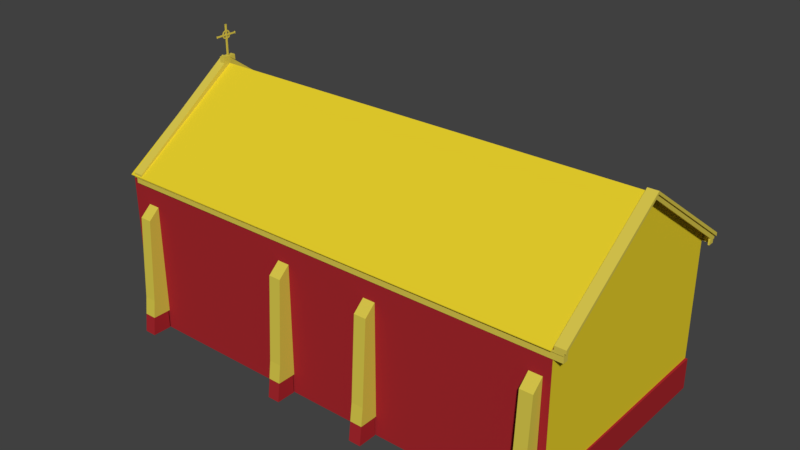 # Source: igreja_matriz_parte_dentro.blend  (saved by Blender 2.79.0; exported with 4.5.12 LTS)
import bpy
from mathutils import Matrix  # noqa: F401  (used for matrix-valued properties, if any)

bpy.ops.wm.read_factory_settings(use_empty=True)
scene = bpy.context.scene
scene.name = 'Scene'

# ---- collections
col_collection_2 = bpy.data.collections.new('Collection 2'); scene.collection.children.link(col_collection_2)
col_collection_4 = bpy.data.collections.new('Collection 4'); scene.collection.children.link(col_collection_4)

# ---- materials (node trees are filled in below, after node groups)
mat_material_005 = bpy.data.materials.new('Material.005')
mat_material_005.alpha_threshold = 0.0
mat_material_005.use_transparent_shadow = False
mat_material_005.diffuse_color = (0.8, 0.6265, 0.02556, 1.0)
mat_material_005.specular_color = (0.8, 0.6265, 0.02556)
mat_material_005.roughness = 0.5
mat_material_003 = bpy.data.materials.new('Material.003')
mat_material_003.alpha_threshold = 0.0
mat_material_003.use_transparent_shadow = False
mat_material_003.diffuse_color = (0.3864, 0.02122, 0.02732, 1.0)
mat_material_003.specular_color = (0.3864, 0.02122, 0.02732)
mat_material_003.roughness = 0.5
mat_material_006 = bpy.data.materials.new('Material.006')
mat_material_006.alpha_threshold = 0.0
mat_material_006.use_transparent_shadow = False
mat_material_006.specular_color = (0.8, 0.8, 0.8)
mat_material_006.roughness = 0.5
mat_material_012 = bpy.data.materials.new('Material.012')
mat_material_012.alpha_threshold = 0.0
mat_material_012.use_transparent_shadow = False
mat_material_012.diffuse_color = (0.8, 0.6265, 0.02556, 1.0)
mat_material_012.roughness = 0.5
mat_material_004 = bpy.data.materials.new('Material.004')
mat_material_004.alpha_threshold = 0.0
mat_material_004.use_transparent_shadow = False
mat_material_004.diffuse_color = (0.3864, 0.02122, 0.02732, 1.0)
mat_material_004.roughness = 0.5
mat_material_002 = bpy.data.materials.new('Material.002')
mat_material_002.alpha_threshold = 0.0
mat_material_002.use_transparent_shadow = False
mat_material_002.roughness = 0.5
mat_material_009 = bpy.data.materials.new('Material.009')
mat_material_009.alpha_threshold = 0.0
mat_material_009.use_transparent_shadow = False
mat_material_009.diffuse_color = (0.6982, 0.5718, 0.07258, 1.0)
mat_material_009.specular_color = (0.6982, 0.5718, 0.07258)
mat_material_009.roughness = 0.5
mat_material_008 = bpy.data.materials.new('Material.008')
mat_material_008.alpha_threshold = 0.0
mat_material_008.use_transparent_shadow = False
mat_material_008.diffuse_color = (0.6982, 0.572, 0.076, 1.0)
mat_material_008.specular_color = (0.6982, 0.572, 0.076)
mat_material_008.roughness = 0.5
mat_material_007 = bpy.data.materials.new('Material.007')
mat_material_007.alpha_threshold = 0.0
mat_material_007.use_transparent_shadow = False
mat_material_007.diffuse_color = (0.6867, 0.578, 0.072, 1.0)
mat_material_007.specular_color = (0.6867, 0.578, 0.072)
mat_material_007.roughness = 0.5
mat_material_010 = bpy.data.materials.new('Material.010')
mat_material_010.alpha_threshold = 0.0
mat_material_010.use_transparent_shadow = False
mat_material_010.diffuse_color = (0.3864, 0.02122, 0.02732, 1.0)
mat_material_010.specular_color = (0.3864, 0.02122, 0.02732)
mat_material_010.roughness = 0.5

# ---- material node trees

# ---- world
world_world = bpy.data.worlds.new('World'); scene.world = world_world
world_world.color = (0.05088, 0.05088, 0.05088)
world_world.use_sun_shadow = False
world_world.sun_shadow_jitter_overblur = 0.0
world_world.cycles.sampling_method = 'MANUAL'

# ---- meshes
me_cube_012 = bpy.data.meshes.new('Cube.012')
me_cube_012.from_pydata([(-2.962, -7.191, 6.843), (-3.06, 0.5462, 0.4998), (-2.962, 0.5462, 3.781), (20.15, -1.47, 10.82), (-2.962, 4.251, 6.876), (-2.962, 4.251, 6.731), (-2.965, 4.251, 0.4998), (-2.962, -1.47, 10.82), (-2.962, -3.332, 3.781), (-2.962, 1.515, 4.615), (-3.06, 0.5462, -1.062), (-2.962, -3.332, -1.062), (-3.06, 0.5462, -0.9166), (-2.962, -3.332, -0.9166), (-2.577, -3.332, -0.9166), (-2.675, 0.5462, -0.9166), (-3.066, 4.251, 0.4998), (20.15, 4.251, 0.4998), (20.15, -7.191, 0.4998), (-2.962, -7.191, 0.5127), (-2.962, -3.332, 0.5127), (-2.675, 0.5462, 0.4998), (20.27, 4.251, 0.4998), (20.27, 4.251, -1.062), (20.15, 4.251, -1.062), (-3.066, 4.251, -1.062), (-3.164, 0.5462, 0.4998), (-3.164, 0.5462, -1.062), (-3.046, -7.191, -1.062), (-3.046, -3.332, -1.062), (-3.046, -7.191, 0.5127), (-3.046, -3.332, 0.5127), (20.21, -7.191, -1.062), (20.21, -7.191, 0.4998), (20.15, -7.193, 6.843), (-2.962, -7.357, 6.794), (20.15, -7.358, 6.794), (-2.962, -7.357, 6.761), (20.15, -7.358, 6.761), (20.15, 4.251, 6.843), (-2.962, 4.437, 6.764), (20.15, 4.437, 6.764), (-2.962, 4.425, 6.731), (20.15, 4.425, 6.731), (-2.577, -3.332, 3.781), (-2.577, 0.5462, 3.781), (-2.037, -8.236, -1.023), (-2.037, -7.751, 4.972), (-2.037, -8.122, -0.09533), (-2.037, -7.191, 5.469), (-1.428, -8.236, -1.023), (-1.428, -7.751, 4.972), (-1.428, -8.122, -0.09533), (-1.428, -7.191, 5.469), (-2.037, -8.011, 0.7999), (-1.428, -8.011, 0.7999), (-2.037, -7.881, 2.886), (-1.428, -7.881, 2.886), (6.461, -8.236, -1.023), (6.461, -7.751, 4.972), (-1.428, -7.271, -1.023), (6.461, -7.191, 5.469), (7.07, -8.236, -1.023), (7.07, -7.751, 4.972), (-1.428, -7.191, -0.0949), (7.07, -7.191, 5.469), (6.461, -8.011, 0.7999), (7.07, -8.011, 0.7999), (6.461, -7.881, 2.886), (7.07, -7.881, 2.886), (11.26, -8.236, -1.023), (11.26, -7.751, 4.972), (7.07, -7.191, -0.0949), (11.26, -7.191, 5.469), (11.87, -8.236, -1.023), (11.87, -7.751, 4.972), (7.07, -7.271, -1.023), (11.87, -7.191, 5.469), (11.26, -8.011, 0.7999), (11.87, -8.011, 0.7999), (11.26, -7.881, 2.886), (11.87, -7.881, 2.886), (19.18, -8.236, -1.023), (19.18, -7.751, 4.972), (19.18, -7.191, 5.469), (19.79, -8.236, -1.023), (19.79, -7.751, 4.972), (7.07, -7.271, -0.0949), (19.79, -7.191, 5.469), (19.18, -8.011, 0.7999), (19.79, -8.011, 0.7999), (19.18, -7.881, 2.886), (19.79, -7.881, 2.886), (11.26, -7.271, -1.023), (11.26, -7.191, -0.0949), (11.26, -7.271, -0.0949), (11.87, -7.271, -1.023), (11.87, -7.191, -0.0949), (11.87, -7.271, -0.0949), (19.18, -7.271, -1.023), (19.18, -7.191, -0.0949), (19.18, -7.271, -0.0949), (19.79, -7.271, -1.023), (6.461, -7.271, -1.023), (6.461, -7.191, -0.0949), (6.461, -7.271, -0.0949), (-1.428, -7.271, -0.0949), (-2.037, -7.271, -1.023), (-2.037, -7.191, -0.0949), (-2.037, -7.271, -0.0949), (7.07, -8.122, -0.0951), (6.461, -8.122, -0.09519), (11.87, -8.122, -0.09522), (11.26, -8.122, -0.09522), (19.79, -8.122, -0.09505), (19.18, -8.122, -0.09505), (-2.965, 4.251, -1.062), (-2.962, -5.799, 5.96), (-2.962, 2.706, 5.96), (-2.963, 2.706, 4.615), (-2.962, 1.506, 5.96), (-2.962, 1.949, 6.438), (-2.962, 1.729, 6.344), (-2.962, 1.563, 6.17), (-2.962, -2.369, 4.615), (-2.962, -0.6998, 4.615), (-2.962, -0.6902, 7.206), (-2.962, -0.7918, 7.473), (-2.962, -1.008, 7.699), (-2.962, -1.366, 7.857), (-2.962, -1.709, 7.857), (-2.962, -2.04, 7.699), (-2.962, -2.252, 7.473), (-2.962, -2.369, 7.206), (-2.962, -4.579, 4.615), (-2.962, -5.712, 6.17), (-2.962, -5.563, 6.344), (-2.962, -5.327, 6.438), (-2.962, -5.022, 6.438), (-2.962, -4.79, 6.344), (-2.962, -4.633, 6.17), (-2.962, -4.566, 5.96), (-2.962, -5.799, 4.615), (-2.962, 2.223, 6.438), (-2.962, 2.496, 6.344), (-2.962, 2.649, 6.17), (-2.883, 1.515, 4.615), (-2.883, -5.799, 5.96), (-2.883, 2.706, 5.96), (-2.884, 2.706, 4.615), (-2.883, 1.506, 5.96), (-2.883, 1.949, 6.438), (-2.883, 1.729, 6.344), (-2.883, 1.563, 6.17), (-2.883, -2.369, 4.615), (-2.883, -0.6998, 4.615), (-2.883, -0.6902, 7.206), (-2.883, -0.7918, 7.473), (-2.883, -1.008, 7.699), (-2.883, -1.366, 7.857), (-2.883, -1.709, 7.857), (-2.883, -2.04, 7.699), (-2.883, -2.252, 7.473), (-2.883, -2.369, 7.206), (-2.883, -4.579, 4.615), (-2.883, -5.712, 6.17), (-2.883, -5.563, 6.344), (-2.883, -5.327, 6.438), (-2.883, -5.022, 6.438), (-2.883, -4.79, 6.344), (-2.883, -4.633, 6.17), (-2.883, -4.566, 5.96), (-2.883, -5.799, 4.615), (-2.883, 2.223, 6.438), (-2.883, 2.496, 6.344), (-2.883, 2.649, 6.17), (-2.883, 1.562, 4.615), (-2.883, 2.658, 5.936), (-2.884, 2.658, 4.615), (-2.883, 1.554, 5.936), (-2.883, 1.962, 6.376), (-2.883, 1.759, 6.29), (-2.883, 1.606, 6.13), (-2.883, 2.213, 6.376), (-2.883, 2.464, 6.29), (-2.883, 2.606, 6.13), (-2.883, -2.299, 4.615), (-2.883, -0.7689, 4.615), (-2.883, -0.7601, 7.179), (-2.883, -0.8532, 7.423), (-2.883, -1.051, 7.63), (-2.883, -1.38, 7.775), (-2.883, -1.694, 7.775), (-2.883, -1.998, 7.63), (-2.883, -2.192, 7.423), (-2.883, -2.299, 7.179), (-2.883, -5.738, 5.947), (-2.883, -4.638, 4.615), (-2.883, -5.66, 6.137), (-2.883, -5.525, 6.294), (-2.883, -5.312, 6.378), (-2.883, -5.038, 6.378), (-2.883, -4.828, 6.294), (-2.883, -4.687, 6.137), (-2.883, -4.627, 5.947), (-2.883, -5.738, 4.615), (-2.577, -3.332, 0.5127), (-2.498, 1.562, 4.615), (-2.498, 2.658, 5.936), (-2.499, 2.658, 4.615), (-2.498, 1.554, 5.936), (-2.498, 1.962, 6.376), (-2.498, 1.759, 6.29), (-2.498, 1.606, 6.13), (-2.498, 2.213, 6.376), (-2.498, 2.464, 6.29), (-2.498, 2.606, 6.13), (-2.498, -2.299, 4.615), (-2.498, -0.7689, 4.615), (-2.498, -0.7601, 7.179), (-2.498, -0.8532, 7.423), (-2.498, -1.051, 7.63), (-2.498, -1.38, 7.775), (-2.498, -1.694, 7.775), (-2.498, -1.998, 7.63), (-2.498, -2.192, 7.423), (-2.498, -2.299, 7.179), (-2.498, -5.738, 5.947), (-2.498, -4.638, 4.615), (-2.498, -5.66, 6.137), (-2.498, -5.525, 6.294), (-2.498, -5.312, 6.378), (-2.498, -5.038, 6.378), (-2.498, -4.828, 6.294), (-2.498, -4.687, 6.137), (-2.498, -4.627, 5.947), (-2.498, -5.738, 4.615), (20.71, -7.261, 6.809), (20.62, -6.957, 6.809), (20.7, -1.47, 10.82), (20.53, -6.957, 6.828), (20.71, -7.261, 6.981), (20.7, -1.47, 10.96), (20.53, -1.47, 10.59), (20.62, -1.47, 10.59), (20.71, 4.396, 6.747), (20.2, -1.47, 10.96), (20.71, 4.396, 6.918), (20.2, -7.261, 6.981), (20.2, -1.47, 10.82), (20.2, 4.396, 6.918), (20.2, -7.261, 6.809), (20.2, 4.396, 6.747), (20.53, 4.029, 6.747), (20.62, 4.029, 6.747), (20.62, 4.396, 6.747), (20.62, -7.261, 6.809), (20.62, -1.47, 10.82), (-2.588, 4.352, 6.415), (-2.588, 4.396, 6.691), (-2.588, 4.396, 6.73), (-2.588, 4.352, 6.691), (-2.588, 4.304, 6.415), (20.6, 4.352, 6.415), (20.62, 4.396, 6.61), (20.6, 4.352, 6.61), (20.53, 4.251, 6.415), (20.6, 4.029, 6.415), (20.62, 4.029, 6.61), (20.6, 4.029, 6.61), (20.53, 4.029, 6.415), (-2.764, 4.396, 6.691), (-2.66, 4.352, 6.415), (-2.764, -1.47, 10.92), (-2.764, 4.396, 6.902), (-2.764, -1.47, 11.13), (-2.588, -1.47, 10.59), (-2.643, -1.47, 10.59), (-2.764, -7.318, 6.691), (-2.261, -1.47, 11.13), (-2.764, -7.318, 6.926), (-2.265, 4.396, 6.902), (-2.261, -1.47, 10.82), (-2.265, -7.318, 6.926), (-2.265, 4.396, 6.792), (-2.265, -7.318, 6.821), (-2.261, -1.47, 11.13), (-2.261, -1.107, 10.9), (-2.261, -1.815, 10.89), (-2.531, -1.47, 11.13), (-2.531, -1.107, 10.9), (-2.531, -1.815, 10.89), (-2.261, -1.82, 11.18), (-2.261, -1.475, 11.18), (-2.261, -1.112, 11.18), (-2.531, -1.112, 11.18), (-2.531, -1.82, 11.18), (-2.531, -1.475, 11.18), (-2.588, -7.278, 6.415), (-2.66, -7.278, 6.415), (-2.588, -7.318, 6.691), (-2.588, -7.318, 6.778), (-2.66, -7.278, 6.691), (-2.66, 4.352, 6.691), (-2.643, -1.47, 10.92), (-2.588, -7.277, 6.691), (-2.588, -7.233, 6.415), (20.6, -7.217, 6.363), (20.62, -7.261, 6.691), (20.6, -7.217, 6.691), (-2.588, -7.318, 6.821), (20.53, -7.177, 6.363), (20.6, -6.957, 6.363), (20.62, -6.957, 6.691), (20.6, -6.957, 6.691), (20.53, -6.957, 6.363), (-2.398, -1.513, 11.18), (-2.398, -1.513, 12.69), (-2.398, -1.426, 11.18), (-2.398, -1.426, 12.69), (-2.346, -1.513, 11.18), (-2.346, -1.513, 12.69), (-2.346, -1.426, 11.18), (-2.346, -1.426, 12.69), (-2.398, -1.513, 12.23), (-2.346, -1.513, 12.23), (-2.346, -1.513, 12.16), (-2.398, -1.513, 12.16), (-2.398, -1.426, 12.23), (-2.346, -1.426, 12.23), (-2.398, -1.426, 12.16), (-2.346, -1.426, 12.16), (-2.398, -2.027, 12.16), (-2.398, -2.027, 12.23), (-2.346, -2.027, 12.23), (-2.346, -2.027, 12.16), (-2.398, -0.943, 12.23), (-2.346, -0.943, 12.23), (-2.398, -0.943, 12.16), (-2.346, -0.943, 12.16), (-2.411, -2.04, 12.14), (-2.411, -2.04, 12.25), (-2.333, -2.04, 12.25), (-2.333, -2.04, 12.14), (-2.408, -0.9279, 12.25), (-2.335, -0.9279, 12.25), (-2.408, -0.9279, 12.14), (-2.335, -0.9279, 12.14), (-2.408, -1.53, 12.71), (-2.408, -1.409, 12.71), (-2.335, -1.409, 12.71), (-2.335, -1.53, 12.71), (-2.377, -1.719, 12.21), (-2.377, -1.66, 12.36), (-2.377, -1.656, 12.21), (-2.377, -1.605, 12.33), (-2.35, -1.719, 12.21), (-2.35, -1.66, 12.36), (-2.35, -1.656, 12.21), (-2.35, -1.605, 12.33), (-2.377, -1.513, 12.44), (-2.377, -1.513, 12.37), (-2.35, -1.513, 12.37), (-2.35, -1.513, 12.44), (-2.377, -1.662, 12.06), (-2.377, -1.609, 12.09), (-2.35, -1.662, 12.06), (-2.35, -1.609, 12.09), (-2.377, -1.513, 11.99), (-2.377, -1.513, 12.06), (-2.35, -1.513, 11.99), (-2.35, -1.513, 12.06), (-2.359, -1.241, 12.21), (-2.359, -1.286, 12.36), (-2.359, -1.304, 12.21), (-2.359, -1.34, 12.32), (-2.385, -1.241, 12.21), (-2.385, -1.286, 12.36), (-2.385, -1.304, 12.21), (-2.385, -1.34, 12.32), (-2.359, -1.426, 12.44), (-2.359, -1.426, 12.37), (-2.385, -1.426, 12.37), (-2.385, -1.426, 12.44), (-2.359, -1.275, 12.06), (-2.359, -1.328, 12.1), (-2.385, -1.275, 12.06), (-2.385, -1.328, 12.1), (-2.359, -1.426, 11.99), (-2.359, -1.426, 12.06), (-2.385, -1.426, 11.99), (-2.385, -1.426, 12.06), (-2.588, 4.396, 6.792)], [], [(39, 5, 42, 43), (35, 36, 3, 7), (192, 191, 222, 223), (11, 13, 12, 10), (191, 190, 221, 222), (20, 13, 11, 29, 31), (24, 116, 6, 17), (134, 124, 8), (24, 17, 22, 23), (20, 134, 8), (19, 18, 34, 0), (28, 30, 31, 29), (19, 20, 31, 30), (0, 138, 137), (38, 36, 35, 37), (0, 34, 38, 37), (34, 3, 36, 38), (43, 42, 40, 41), (3, 39, 43, 41), (5, 4, 40, 42), (28, 32, 33, 18, 19, 30), (5, 39, 17, 6), (26, 27, 10, 12, 1), (2, 1, 21, 45), (190, 189, 220, 221), (39, 3, 34), (46, 48, 109, 107), (111, 110, 67, 66), (110, 87, 72, 65, 63, 69, 67), (57, 51, 47, 56), (53, 49, 47, 51), (50, 52, 48, 46), (55, 57, 56, 54), (58, 111, 105, 103), (60, 106, 52, 50), (69, 63, 59, 68), (96, 98, 112, 74), (65, 61, 59, 63), (62, 110, 111, 58), (67, 69, 68, 66), (70, 113, 95, 93), (112, 98, 97, 77, 75, 81, 79), (81, 75, 71, 80), (76, 87, 110, 62), (77, 73, 71, 75), (74, 112, 113, 70), (79, 81, 80, 78), (82, 115, 101, 99), (109, 48, 54, 56, 47, 49, 108), (92, 86, 83, 91), (88, 84, 83, 86), (85, 114, 115, 82), (90, 92, 91, 89), (88, 86, 92, 90, 114, 85, 102), (105, 111, 66, 68, 59, 61, 104), (52, 106, 64, 53, 51, 57, 55), (48, 52, 55, 54), (95, 113, 78, 80, 71, 73, 94), (113, 112, 79, 78), (115, 114, 90, 89), (101, 115, 89, 91, 83, 84, 100), (1, 6, 16, 26), (27, 26, 16, 25), (116, 25, 16, 6), (6, 119, 118, 5), (45, 207, 218), (23, 22, 33, 32), (124, 125, 2, 8), (2, 125, 9), (141, 133, 124, 134), (120, 123, 153, 150), (124, 154, 186), (9, 146, 176), (126, 125, 155, 156), (127, 126, 156, 157), (135, 136, 166, 165), (128, 127, 157, 158), (136, 137, 167, 166), (129, 128, 158, 159), (137, 138, 168, 167), (144, 145, 175, 174), (130, 129, 159, 160), (138, 139, 169, 168), (131, 130, 160, 161), (118, 119, 149, 148), (139, 140, 170, 169), (132, 131, 161, 162), (140, 141, 171, 170), (133, 132, 162, 163), (9, 120, 150, 146), (142, 172, 205), (124, 133, 163, 154), (121, 143, 173, 151), (142, 117, 147, 172), (145, 118, 148, 175), (122, 121, 151, 152), (117, 135, 165, 147), (123, 122, 152, 153), (141, 134, 164, 171), (143, 144, 174, 173), (175, 148, 177, 185), (173, 174, 184, 183), (152, 151, 180, 181), (148, 149, 178, 177), (153, 152, 181, 182), (146, 150, 179, 176), (174, 175, 185, 184), (150, 153, 182, 179), (151, 173, 183, 180), (155, 125, 187), (162, 161, 193, 194), (159, 158, 190, 191), (156, 155, 187, 188), (163, 162, 194, 195), (160, 159, 191, 192), (157, 156, 188, 189), (154, 163, 195, 186), (161, 160, 192, 193), (158, 157, 189, 190), (169, 170, 203, 202), (166, 167, 200, 199), (171, 164, 197, 204), (147, 165, 198, 196), (170, 171, 204, 203), (167, 168, 201, 200), (168, 169, 202, 201), (165, 166, 199, 198), (172, 147, 196, 205), (149, 119, 178), (125, 124, 186, 187), (119, 9, 176, 178), (134, 142, 205, 197), (164, 134, 197), (193, 192, 223, 224), (196, 198, 229, 227), (184, 185, 216, 215), (194, 193, 224, 225), (198, 199, 230, 229), (13, 20, 206, 14), (183, 184, 215, 214), (195, 194, 225, 226), (1, 12, 15, 21), (199, 200, 231, 230), (12, 13, 14, 15), (177, 178, 209, 208), (186, 195, 226, 217), (20, 8, 44, 206), (200, 201, 232, 231), (8, 2, 45, 44), (176, 179, 210, 207), (201, 202, 233, 232), (180, 183, 214, 211), (202, 203, 234, 233), (181, 180, 211, 212), (203, 204, 235, 234), (182, 181, 212, 213), (187, 186, 217, 218), (197, 205, 236, 228), (179, 182, 213, 210), (188, 187, 218, 219), (205, 196, 227, 236), (185, 177, 208, 216), (189, 188, 219, 220), (204, 197, 228, 235), (178, 176, 207, 209), (18, 33, 22, 17), (44, 217, 228), (45, 218, 217, 44), (140, 132, 133, 141), (139, 131, 132, 140), (131, 7, 130), (126, 120, 9, 125), (130, 7, 129), (127, 123, 120, 126), (128, 122, 123, 127), (5, 118, 145), (128, 121, 122), (121, 4, 143), (4, 5, 144, 143), (144, 5, 145), (9, 119, 6, 1), (2, 9, 1), (19, 142, 134, 20), (0, 117, 142, 19), (35, 7, 0, 37), (4, 121, 128), (7, 4, 128, 129), (131, 139, 138), (0, 137, 136), (0, 136, 135), (117, 0, 135), (131, 138, 0), (7, 131, 0), (17, 39, 34, 18), (4, 7, 3, 41, 40), (237, 239, 242, 241), (237, 256, 257, 239), (240, 243, 244, 238), (245, 247, 242, 239), (248, 246, 249, 251), (246, 250, 252, 249), (237, 241, 248, 251, 256), (246, 242, 247, 250), (242, 246, 248, 241), (254, 255, 257, 244), (257, 256, 238, 244), (253, 254, 244, 243), (259, 264, 265, 261), (258, 263, 266, 262), (261, 265, 263, 258), (264, 268, 269, 265), (255, 254, 268, 264), (263, 267, 270, 266), (265, 269, 267, 263), (269, 253, 270, 267), (271, 273, 275, 274), (271, 303, 304, 273), (258, 262, 272), (278, 280, 275, 273), (281, 279, 282, 284), (303, 261, 258, 272), (279, 283, 285, 282), (275, 279, 281, 274), (291, 288, 292, 296), (289, 291, 296, 297), (295, 297, 293, 294), (297, 296, 292, 293), (290, 289, 297, 295), (288, 286, 293, 292), (286, 287, 294, 293), (287, 290, 295, 294), (299, 302, 304, 277), (280, 278, 301, 310), (278, 300, 301), (304, 302, 278, 273), (280, 310, 285, 283), (304, 303, 272, 277), (302, 299, 298, 305), (300, 278, 302, 305), (306, 298, 299), (251, 308, 256), (300, 305, 309, 308), (298, 306, 311, 307), (305, 298, 307, 309), (308, 309, 314, 313), (256, 308, 313, 238), (307, 311, 315, 312), (309, 307, 312, 314), (314, 312, 315, 240), (316, 327, 324, 317, 319, 328, 330, 318), (328, 319, 323, 329), (322, 331, 329, 323, 321, 325, 326, 320), (325, 321, 317, 324), (321, 323, 350, 351), (327, 326, 335, 332), (320, 326, 327, 316), (329, 331, 339, 337), (318, 330, 331, 322), (335, 334, 342, 343), (326, 325, 334, 335), (325, 324, 333, 334), (324, 327, 332, 333), (339, 338, 346, 347), (328, 329, 337, 336), (331, 330, 338, 339), (330, 328, 336, 338), (343, 342, 341, 340), (333, 332, 340, 341), (332, 335, 343, 340), (334, 333, 341, 342), (346, 344, 345, 347), (338, 336, 344, 346), (337, 339, 347, 345), (336, 337, 345, 344), (350, 349, 348, 351), (319, 317, 348, 349), (317, 321, 351, 348), (323, 319, 349, 350), (352, 353, 355, 354), (354, 355, 359, 358), (358, 359, 357, 356), (356, 357, 353, 352), (356, 352, 364, 366), (357, 359, 362, 363), (362, 361, 360, 363), (355, 353, 360, 361), (353, 357, 363, 360), (359, 355, 361, 362), (365, 367, 371, 369), (354, 358, 367, 365), (352, 354, 365, 364), (358, 356, 366, 367), (369, 371, 370, 368), (367, 366, 370, 371), (364, 365, 369, 368), (366, 364, 368, 370), (372, 373, 375, 374), (374, 375, 379, 378), (378, 379, 377, 376), (376, 377, 373, 372), (376, 372, 384, 386), (377, 379, 382, 383), (382, 381, 380, 383), (375, 373, 380, 381), (373, 377, 383, 380), (379, 375, 381, 382), (385, 387, 391, 389), (374, 378, 387, 385), (372, 374, 385, 384), (378, 376, 386, 387), (389, 391, 390, 388), (387, 386, 390, 391), (384, 385, 389, 388), (386, 384, 388, 390), (275, 280, 283, 279), (276, 306, 299, 277), (257, 255, 245, 239), (247, 245, 255), (259, 260, 252, 264), (255, 252, 250, 247), (264, 252, 255), (301, 300, 308, 251), (313, 314, 240, 238), (268, 254, 253, 269), (271, 259, 261, 303), (272, 262, 276, 277), (392, 260, 271, 274), (274, 281, 284, 392), (271, 260, 259)])
me_cube_012.polygons.foreach_set('material_index', [0, 0, 0, 2, 0, 1, 1, 0, 1, 0, 1, 1, 1, 0, 0, 0, 0, 0, 0, 0, 1, 0, 1, 0, 0, 0, 9, 8, 8, 8, 8, 9, 8, 9, 9, 8, 9, 8, 9, 8, 9, 8, 8, 9, 8, 9, 8, 9, 8, 8, 8, 9, 8, 8, 8, 8, 8, 8, 8, 8, 8, 1, 1, 1, 0, 0, 1, 0, 0, 0, 0, 0, 0, 0, 0, 0, 0, 0, 0, 0, 0, 0, 0, 0, 0, 0, 0, 0, 0, 0, 0, 0, 0, 0, 0, 0, 0, 0, 0, 0, 0, 0, 0, 0, 0, 0, 0, 0, 0, 0, 0, 0, 0, 0, 0, 0, 0, 0, 0, 0, 0, 0, 0, 0, 0, 0, 0, 0, 0, 0, 0, 0, 0, 0, 0, 0, 0, 0, 1, 0, 0, 1, 0, 2, 0, 0, 0, 0, 0, 0, 0, 0, 0, 0, 0, 0, 0, 0, 0, 0, 0, 0, 0, 0, 0, 1, 0, 0, 0, 0, 0, 0, 0, 0, 0, 0, 0, 0, 0, 0, 0, 0, 0, 0, 0, 0, 0, 0, 0, 0, 0, 0, 0, 0, 0, 7, 7, 7, 7, 7, 7, 7, 7, 7, 7, 7, 7, 7, 7, 7, 7, 7, 7, 7, 7, 7, 7, 7, 7, 7, 7, 7, 7, 7, 7, 7, 7, 7, 7, 7, 7, 7, 7, 7, 7, 7, 7, 7, 7, 7, 7, 7, 7, 7, 7, 7, 7, 7, 7, 7, 7, 7, 7, 7, 7, 7, 7, 7, 7, 7, 7, 7, 7, 7, 7, 7, 7, 7, 7, 7, 7, 7, 7, 7, 7, 7, 7, 7, 7, 7, 7, 7, 7, 7, 7, 7, 7, 7, 7, 7, 7, 7, 7, 7, 7, 7, 7, 7, 7, 7, 7, 7, 7, 7, 7, 7, 7, 7, 7, 7, 7, 7, 7, 7, 7, 7, 7, 7, 7, 7, 7, 7, 7, 7, 7, 7, 7, 7, 7])
_uv = me_cube_012.uv_layers.new(name='UVMap')
_uv.uv.foreach_set('vector', [0.3851, 0.3933, 0.3851, 0.7092, 0.3822, 0.7092, 0.3822, 0.3933, 0.1947, 0.001819, 0.1947, 0.3839, 0.09996, 0.3854, 0.1026, 0.003362, 0.5331, 0.5198, 0.5298, 0.5184, 0.5298, 0.5184, 0.5331, 0.5198, 0.317, 0.6916, 0.3146, 0.6916, 0.3146, 0.649, 0.317, 0.649, 0.5298, 0.5184, 0.5273, 0.5168, 0.5273, 0.5168, 0.5298, 0.5184, 0.6714, 0.9609, 0.6714, 0.9749, 0.6714, 0.9762, 0.67, 0.9762, 0.67, 0.9609, 0.8982, 0.5092, 0.0, 0.0, 0.8771, 0.5459, 0.69, 0.001819, 0.5916, 0.4681, 0.5422, 0.4832, 0.5741, 0.4574, 0.8982, 0.5092, 0.8831, 0.5084, 0.8831, 0.5065, 0.8983, 0.5065, 0.5741, 0.4574, 0.5916, 0.4574, 0.5741, 0.4574, 0.695, 0.5014, 0.3769, 0.396, 0.1947, 0.7712, 0.1947, 0.3891, 0.5171, 0.9697, 0.502, 0.9697, 0.502, 0.9143, 0.5171, 0.9143, 0.695, 0.5014, 0.7485, 0.5014, 0.7485, 0.5028, 0.6937, 0.5028, 0.636, 0.4955, 0.6006, 0.4959, 0.6057, 0.4954, 0.9639, 0.6711, 0.9634, 0.6711, 0.9634, 0.2889, 0.9639, 0.2889, 0.1947, 0.3891, 0.1947, 0.7712, 0.192, 0.7712, 0.192, 0.3891, 0.2634, 0.396, 0.2629, 0.3953, 0.2642, 0.3933, 0.2647, 0.3933, 0.6714, 0.6413, 0.6714, 0.9572, 0.6708, 0.9572, 0.6708, 0.6413, 0.2629, 0.5852, 0.2652, 0.5852, 0.2652, 0.5881, 0.2647, 0.5883, 0.8369, 0.6987, 0.8345, 0.6987, 0.8364, 0.6957, 0.8369, 0.6959, 0.6901, 0.3214, 0.6901, 0.8226, 0.675, 0.8226, 0.675, 0.8213, 0.675, 0.3234, 0.675, 0.3214, 0.5784, 0.3178, 0.5784, 0.001819, 0.69, 0.001819, 0.6803, 0.3178, 0.05255, 0.953, 0.05255, 0.9681, 0.05085, 0.9681, 0.05085, 0.967, 0.05085, 0.953, 0.5295, 0.4574, 0.4105, 0.4595, 0.4105, 0.4595, 0.5295, 0.4574, 0.5273, 0.5168, 0.5248, 0.5144, 0.5248, 0.5144, 0.5273, 0.5168, 0.2652, 0.5852, 0.2629, 0.3953, 0.2634, 0.396, 0.9538, 0.2889, 0.9531, 0.3043, 0.9392, 0.3055, 0.938, 0.2902, 0.1789, 0.8692, 0.1889, 0.8692, 0.1889, 0.884, 0.1789, 0.884, 0.5659, 0.9235, 0.5521, 0.9224, 0.5508, 0.9223, 0.5581, 0.8306, 0.5666, 0.8396, 0.5659, 0.8741, 0.5653, 0.9087, 0.9479, 0.4656, 0.9479, 0.5001, 0.9379, 0.5001, 0.9379, 0.4656, 0.0356, 0.9741, 0.0356, 0.9842, 0.02663, 0.9844, 0.02663, 0.9743, 0.9479, 0.4009, 0.9479, 0.4162, 0.9379, 0.4162, 0.9379, 0.4009, 0.9479, 0.431, 0.9479, 0.4656, 0.9379, 0.4656, 0.9379, 0.431, 0.9455, 0.8273, 0.9448, 0.8427, 0.931, 0.8438, 0.9297, 0.8285, 0.462, 0.9377, 0.4632, 0.9224, 0.4771, 0.9235, 0.4777, 0.939, 0.1889, 0.9185, 0.1889, 0.953, 0.1789, 0.953, 0.1789, 0.9185, 0.9252, 0.284, 0.9264, 0.2687, 0.9403, 0.2698, 0.9409, 0.2853, 0.02303, 0.9741, 0.02303, 0.9842, 0.01406, 0.9844, 0.01406, 0.9743, 0.1889, 0.8538, 0.1889, 0.8692, 0.1789, 0.8692, 0.1789, 0.8538, 0.1889, 0.884, 0.1889, 0.9185, 0.1789, 0.9185, 0.1789, 0.884, 0.9565, 0.001819, 0.9558, 0.01725, 0.9419, 0.01839, 0.9407, 0.003106, 0.9403, 0.2698, 0.9264, 0.2687, 0.9251, 0.2686, 0.9325, 0.1769, 0.9409, 0.1858, 0.9403, 0.2204, 0.9397, 0.2549, 0.9672, 0.7675, 0.9672, 0.802, 0.9572, 0.802, 0.9572, 0.7675, 0.5508, 0.9377, 0.5521, 0.9224, 0.5659, 0.9235, 0.5666, 0.939, 0.03919, 0.9844, 0.03919, 0.9743, 0.04816, 0.9741, 0.04816, 0.9842, 0.9672, 0.7028, 0.9672, 0.7182, 0.9572, 0.7182, 0.9572, 0.7028, 0.9672, 0.733, 0.9672, 0.7675, 0.9572, 0.7675, 0.9572, 0.733, 0.9536, 0.7028, 0.953, 0.7183, 0.9391, 0.7194, 0.9379, 0.7041, 0.9392, 0.3055, 0.9531, 0.3043, 0.9525, 0.3192, 0.9531, 0.3538, 0.9538, 0.3883, 0.9453, 0.3972, 0.9379, 0.3056, 0.9164, 0.4547, 0.9164, 0.4892, 0.9064, 0.4892, 0.9064, 0.4547, 0.6839, 0.9739, 0.6839, 0.984, 0.675, 0.9842, 0.675, 0.9741, 0.9164, 0.39, 0.9164, 0.4053, 0.9064, 0.4053, 0.9064, 0.39, 0.9164, 0.4201, 0.9164, 0.4547, 0.9064, 0.4547, 0.9064, 0.4201, 0.9603, 0.2844, 0.9513, 0.2761, 0.9496, 0.2416, 0.9479, 0.2071, 0.9462, 0.1922, 0.9445, 0.1769, 0.9603, 0.1771, 0.931, 0.8438, 0.9448, 0.8427, 0.9442, 0.8576, 0.9448, 0.8921, 0.9455, 0.9266, 0.937, 0.9356, 0.9297, 0.8439, 0.4771, 0.9235, 0.4632, 0.9224, 0.4619, 0.9223, 0.4693, 0.8306, 0.4777, 0.8395, 0.4771, 0.8741, 0.4765, 0.9086, 0.9379, 0.4162, 0.9479, 0.4162, 0.9479, 0.431, 0.9379, 0.431, 0.9419, 0.01839, 0.9558, 0.01725, 0.9552, 0.03214, 0.9558, 0.06667, 0.9565, 0.1012, 0.948, 0.1101, 0.9406, 0.0185, 0.9572, 0.7182, 0.9672, 0.7182, 0.9672, 0.733, 0.9572, 0.733, 0.9064, 0.4053, 0.9164, 0.4053, 0.9164, 0.4201, 0.9064, 0.4201, 0.9391, 0.7194, 0.953, 0.7183, 0.9523, 0.7332, 0.953, 0.7677, 0.9536, 0.8022, 0.9451, 0.8112, 0.9378, 0.7195, 0.846, 0.6675, 0.8771, 0.5459, 0.8795, 0.5458, 0.8473, 0.6687, 0.6899, 0.9703, 0.675, 0.9703, 0.8136, 0.8992, 0.8286, 0.8992, 0.0, 0.0, 0.8286, 0.8992, 0.8795, 0.5458, 0.8771, 0.5459, 0.4105, 0.3906, 0.4778, 0.466, 0.4874, 0.4781, 0.4524, 0.4953, 0.0, 0.0, 0.0, 0.0, 0.0, 0.0, 0.872, 0.6899, 0.8568, 0.6899, 0.7521, 0.5021, 0.7521, 0.4867, 0.5422, 0.4832, 0.527, 0.4758, 0.5295, 0.4574, 0.5509, 0.4757, 0.5295, 0.4574, 0.527, 0.4758, 0.5095, 0.4672, 0.5913, 0.4894, 0.5433, 0.5158, 0.5422, 0.4832, 0.5916, 0.4681, 0.5012, 0.4885, 0.4989, 0.4927, 0.4989, 0.4927, 0.5012, 0.4885, 0.5422, 0.4832, 0.5422, 0.4832, 0.5416, 0.4829, 0.5092, 0.4674, 0.5092, 0.4674, 0.5081, 0.4673, 0.5238, 0.5106, 0.5299, 0.4761, 0.5299, 0.4761, 0.5238, 0.5106, 0.5248, 0.5144, 0.5238, 0.5106, 0.5238, 0.5106, 0.5248, 0.5144, 0.6136, 0.4863, 0.612, 0.4903, 0.612, 0.4903, 0.6136, 0.4863, 0.5273, 0.5168, 0.5248, 0.5144, 0.5248, 0.5144, 0.5273, 0.5168, 0.612, 0.4903, 0.6057, 0.4954, 0.6057, 0.4954, 0.612, 0.4903, 0.5298, 0.5184, 0.5273, 0.5168, 0.5273, 0.5168, 0.5298, 0.5184, 0.6057, 0.4954, 0.6006, 0.4959, 0.6006, 0.4959, 0.6057, 0.4954, 0.4924, 0.4952, 0.4906, 0.4931, 0.4906, 0.4931, 0.4924, 0.4952, 0.5331, 0.5198, 0.5298, 0.5184, 0.5298, 0.5184, 0.5331, 0.5198, 0.6006, 0.4959, 0.5958, 0.4956, 0.5958, 0.4956, 0.6006, 0.4959, 0.5381, 0.5215, 0.5331, 0.5198, 0.5331, 0.5198, 0.5381, 0.5215, 0.4874, 0.4781, 0.4778, 0.466, 0.4778, 0.466, 0.4874, 0.4781, 0.5958, 0.4956, 0.5934, 0.4928, 0.5934, 0.4928, 0.5958, 0.4956, 0.5412, 0.5202, 0.5381, 0.5215, 0.5381, 0.5215, 0.5412, 0.5202, 0.5934, 0.4928, 0.5913, 0.4894, 0.5913, 0.4894, 0.5934, 0.4928, 0.5433, 0.5158, 0.5412, 0.5202, 0.5412, 0.5202, 0.5433, 0.5158, 0.5095, 0.4672, 0.5012, 0.4885, 0.5012, 0.4885, 0.5095, 0.4672, 0.6137, 0.4574, 0.6137, 0.4574, 0.6127, 0.4574, 0.5422, 0.4832, 0.5433, 0.5158, 0.5433, 0.5158, 0.5422, 0.4832, 0.4969, 0.4953, 0.4954, 0.4956, 0.4954, 0.4956, 0.4969, 0.4953, 0.6137, 0.4574, 0.6137, 0.4574, 0.6137, 0.4574, 0.6137, 0.4574, 0.4906, 0.4931, 0.4847, 0.4862, 0.4847, 0.4862, 0.4906, 0.4931, 0.498, 0.4946, 0.4969, 0.4953, 0.4969, 0.4953, 0.498, 0.4946, 0.6137, 0.4817, 0.6136, 0.4863, 0.6136, 0.4863, 0.6137, 0.4817, 0.4989, 0.4927, 0.498, 0.4946, 0.498, 0.4946, 0.4989, 0.4927, 0.5913, 0.4894, 0.5916, 0.4681, 0.5916, 0.4681, 0.5913, 0.4894, 0.4954, 0.4956, 0.4924, 0.4952, 0.4924, 0.4952, 0.4954, 0.4956, 0.4906, 0.4931, 0.4847, 0.4862, 0.4847, 0.4862, 0.4906, 0.4931, 0.4954, 0.4956, 0.4924, 0.4952, 0.4924, 0.4952, 0.4954, 0.4956, 0.498, 0.4946, 0.4969, 0.4953, 0.4969, 0.4953, 0.498, 0.4946, 0.4874, 0.4781, 0.4778, 0.466, 0.4778, 0.466, 0.4874, 0.4781, 0.4989, 0.4927, 0.498, 0.4946, 0.498, 0.4946, 0.4989, 0.4927, 0.5095, 0.4672, 0.5012, 0.4885, 0.5012, 0.4885, 0.5095, 0.4672, 0.4924, 0.4952, 0.4906, 0.4931, 0.4906, 0.4931, 0.4924, 0.4952, 0.5012, 0.4885, 0.4989, 0.4927, 0.4989, 0.4927, 0.5012, 0.4885, 0.4969, 0.4953, 0.4954, 0.4956, 0.4954, 0.4956, 0.4969, 0.4953, 0.527, 0.4758, 0.527, 0.4758, 0.5276, 0.4761, 0.5412, 0.5202, 0.5381, 0.5215, 0.5381, 0.5215, 0.5412, 0.5202, 0.5298, 0.5184, 0.5273, 0.5168, 0.5273, 0.5168, 0.5298, 0.5184, 0.5238, 0.5106, 0.5299, 0.4761, 0.5299, 0.4761, 0.5238, 0.5106, 0.5433, 0.5158, 0.5412, 0.5202, 0.5412, 0.5202, 0.5433, 0.5158, 0.5331, 0.5198, 0.5298, 0.5184, 0.5298, 0.5184, 0.5331, 0.5198, 0.5248, 0.5144, 0.5238, 0.5106, 0.5238, 0.5106, 0.5248, 0.5144, 0.5422, 0.4832, 0.5433, 0.5158, 0.5433, 0.5158, 0.5422, 0.4832, 0.5381, 0.5215, 0.5331, 0.5198, 0.5331, 0.5198, 0.5381, 0.5215, 0.5273, 0.5168, 0.5248, 0.5144, 0.5248, 0.5144, 0.5273, 0.5168, 0.5958, 0.4956, 0.5934, 0.4928, 0.5934, 0.4928, 0.5958, 0.4956, 0.612, 0.4903, 0.6057, 0.4954, 0.6057, 0.4954, 0.612, 0.4903, 0.5913, 0.4894, 0.5916, 0.4681, 0.5916, 0.4681, 0.5913, 0.4894, 0.6137, 0.4817, 0.6136, 0.4863, 0.6136, 0.4863, 0.6137, 0.4817, 0.5934, 0.4928, 0.5913, 0.4894, 0.5913, 0.4894, 0.5934, 0.4928, 0.6057, 0.4954, 0.6006, 0.4959, 0.6006, 0.4959, 0.6057, 0.4954, 0.6006, 0.4959, 0.5958, 0.4956, 0.5958, 0.4956, 0.6006, 0.4959, 0.6136, 0.4863, 0.612, 0.4903, 0.612, 0.4903, 0.6136, 0.4863, 0.6137, 0.4574, 0.6137, 0.4574, 0.6137, 0.4574, 0.6137, 0.4574, 0.4778, 0.466, 0.4778, 0.466, 0.4791, 0.466, 0.527, 0.4758, 0.5422, 0.4832, 0.5416, 0.4829, 0.5276, 0.4761, 0.4778, 0.466, 0.5092, 0.4674, 0.5081, 0.4673, 0.4791, 0.466, 0.5916, 0.4574, 0.6137, 0.4574, 0.6127, 0.4574, 0.5926, 0.4574, 0.5916, 0.4574, 0.5916, 0.4574, 0.5926, 0.4574, 0.5381, 0.5215, 0.5331, 0.5198, 0.5331, 0.5198, 0.5381, 0.5215, 0.6137, 0.4817, 0.6136, 0.4863, 0.6136, 0.4863, 0.6137, 0.4817, 0.4924, 0.4952, 0.4906, 0.4931, 0.4906, 0.4931, 0.4924, 0.4952, 0.5412, 0.5202, 0.5381, 0.5215, 0.5381, 0.5215, 0.5412, 0.5202, 0.6136, 0.4863, 0.612, 0.4903, 0.612, 0.4903, 0.6136, 0.4863, 0.6714, 0.9749, 0.6714, 0.9609, 0.6714, 0.9609, 0.6714, 0.9749, 0.4954, 0.4956, 0.4924, 0.4952, 0.4924, 0.4952, 0.4954, 0.4956, 0.5433, 0.5158, 0.5412, 0.5202, 0.5412, 0.5202, 0.5433, 0.5158, 0.05085, 0.953, 0.05085, 0.967, 0.05085, 0.967, 0.05085, 0.953, 0.612, 0.4903, 0.6057, 0.4954, 0.6057, 0.4954, 0.612, 0.4903, 0.3146, 0.649, 0.3146, 0.6916, 0.3146, 0.6916, 0.3146, 0.649, 0.4874, 0.4781, 0.4778, 0.466, 0.4778, 0.466, 0.4874, 0.4781, 0.5422, 0.4832, 0.5433, 0.5158, 0.5433, 0.5158, 0.5422, 0.4832, 0.5741, 0.4574, 0.5741, 0.4574, 0.5741, 0.4574, 0.5741, 0.4574, 0.6057, 0.4954, 0.6006, 0.4959, 0.6006, 0.4959, 0.6057, 0.4954, 0.5509, 0.4757, 0.5295, 0.4574, 0.5295, 0.4574, 0.5509, 0.4757, 0.5095, 0.4672, 0.5012, 0.4885, 0.5012, 0.4885, 0.5095, 0.4672, 0.6006, 0.4959, 0.5958, 0.4956, 0.5958, 0.4956, 0.6006, 0.4959, 0.4969, 0.4953, 0.4954, 0.4956, 0.4954, 0.4956, 0.4969, 0.4953, 0.5958, 0.4956, 0.5934, 0.4928, 0.5934, 0.4928, 0.5958, 0.4956, 0.498, 0.4946, 0.4969, 0.4953, 0.4969, 0.4953, 0.498, 0.4946, 0.5934, 0.4928, 0.5913, 0.4894, 0.5913, 0.4894, 0.5934, 0.4928, 0.4989, 0.4927, 0.498, 0.4946, 0.498, 0.4946, 0.4989, 0.4927, 0.5276, 0.4761, 0.5416, 0.4829, 0.5416, 0.4829, 0.5276, 0.4761, 0.5926, 0.4574, 0.6127, 0.4574, 0.6127, 0.4574, 0.5926, 0.4574, 0.5012, 0.4885, 0.4989, 0.4927, 0.4989, 0.4927, 0.5012, 0.4885, 0.5238, 0.5106, 0.5299, 0.4761, 0.5299, 0.4761, 0.5238, 0.5106, 0.6137, 0.4574, 0.6137, 0.4574, 0.6137, 0.4574, 0.6137, 0.4574, 0.4906, 0.4931, 0.4847, 0.4862, 0.4847, 0.4862, 0.4906, 0.4931, 0.5248, 0.5144, 0.5238, 0.5106, 0.5238, 0.5106, 0.5248, 0.5144, 0.5913, 0.4894, 0.5916, 0.4681, 0.5916, 0.4681, 0.5913, 0.4894, 0.4791, 0.466, 0.5081, 0.4673, 0.5081, 0.4673, 0.4791, 0.466, 0.6937, 0.003049, 0.6937, 0.001825, 0.6714, 0.3214, 0.6695, 0.3233, 0.0, 0.0, 0.0, 0.0, 0.0, 0.0, 0.0, 0.0, 0.0, 0.0, 0.5416, 0.4829, 0.0, 0.0, 0.5934, 0.4928, 0.5412, 0.5202, 0.5433, 0.5158, 0.5913, 0.4894, 0.5958, 0.4956, 0.5381, 0.5215, 0.5412, 0.5202, 0.5934, 0.4928, 0.5381, 0.5215, 0.5451, 0.5612, 0.5331, 0.5198, 0.5238, 0.5106, 0.5012, 0.4885, 0.5095, 0.4672, 0.5299, 0.4761, 0.5331, 0.5198, 0.5451, 0.5612, 0.5298, 0.5184, 0.5248, 0.5144, 0.4989, 0.4927, 0.5012, 0.4885, 0.5238, 0.5106, 0.5273, 0.5168, 0.498, 0.4946, 0.4989, 0.4927, 0.5248, 0.5144, 0.4524, 0.4953, 0.4847, 0.4862, 0.4906, 0.4931, 0.5273, 0.5168, 0.4969, 0.4953, 0.498, 0.4946, 0.4969, 0.4953, 0.4541, 0.4995, 0.4954, 0.4956, 0.4541, 0.4995, 0.4524, 0.4953, 0.4924, 0.4952, 0.4954, 0.4956, 0.4924, 0.4952, 0.4524, 0.4953, 0.4906, 0.4931, 0.5092, 0.4674, 0.4778, 0.466, 0.4105, 0.3906, 0.4105, 0.4595, 0.5295, 0.4574, 0.5092, 0.4674, 0.4105, 0.4595, 0.636, 0.4574, 0.6137, 0.4574, 0.5916, 0.4574, 0.5741, 0.4574, 0.636, 0.4574, 0.6137, 0.4574, 0.6137, 0.4574, 0.636, 0.4574, 0.6388, 0.4947, 0.5451, 0.5612, 0.636, 0.4955, 0.6388, 0.4941, 0.4541, 0.4995, 0.4969, 0.4953, 0.5273, 0.5168, 0.5451, 0.5612, 0.4541, 0.4995, 0.5273, 0.5168, 0.5298, 0.5184, 0.5381, 0.5215, 0.5958, 0.4956, 0.6006, 0.4959, 0.636, 0.4955, 0.6057, 0.4954, 0.612, 0.4903, 0.636, 0.4955, 0.612, 0.4903, 0.6136, 0.4863, 0.6137, 0.4817, 0.636, 0.4955, 0.6136, 0.4863, 0.5381, 0.5215, 0.6006, 0.4959, 0.636, 0.4955, 0.5451, 0.5612, 0.5381, 0.5215, 0.636, 0.4955, 0.3769, 0.5852, 0.2652, 0.5852, 0.2634, 0.396, 0.3769, 0.396, 0.01025, 0.0682, 0.1026, 0.003362, 0.00488, 0.384, 0.001799, 0.384, 0.001823, 0.06808, 0.8203, 0.1936, 0.7538, 0.2891, 0.7521, 0.2891, 0.8172, 0.1936, 0.9461, 0.6992, 0.9453, 0.6992, 0.9441, 0.6037, 0.9452, 0.6038, 0.9432, 0.6942, 0.9424, 0.6037, 0.944, 0.6037, 0.9453, 0.6942, 0.8196, 0.3863, 0.8166, 0.3863, 0.7521, 0.2891, 0.7538, 0.2891, 0.8279, 0.6992, 0.7628, 0.6037, 0.7651, 0.6036, 0.8309, 0.6992, 0.7628, 0.6037, 0.8273, 0.5065, 0.8309, 0.5065, 0.7651, 0.6036, 0.2293, 0.9776, 0.2262, 0.9776, 0.2262, 0.9692, 0.2293, 0.9692, 0.2293, 0.9768, 0.6622, 0.7398, 0.6539, 0.7398, 0.6553, 0.6413, 0.6636, 0.6413, 0.6539, 0.7398, 0.6622, 0.7398, 0.6636, 0.834, 0.6553, 0.834, 0.8287, 0.8895, 0.8287, 0.8956, 0.7628, 0.7984, 0.7665, 0.7984, 0.7628, 0.7984, 0.8287, 0.7028, 0.8287, 0.7079, 0.7665, 0.7984, 0.9431, 0.5125, 0.9453, 0.5125, 0.944, 0.6037, 0.9424, 0.6037, 0.9019, 0.8244, 0.9019, 0.5065, 0.9026, 0.5072, 0.9026, 0.8244, 0.6502, 0.3214, 0.6502, 0.6386, 0.6486, 0.6374, 0.6486, 0.3214, 0.9297, 0.8236, 0.9297, 0.5065, 0.9342, 0.5065, 0.9342, 0.8236, 0.9019, 0.5065, 0.9102, 0.5065, 0.9102, 0.5072, 0.9026, 0.5072, 0.5639, 0.951, 0.5639, 0.9426, 0.5661, 0.9426, 0.5661, 0.951, 0.6502, 0.6386, 0.6426, 0.6386, 0.6427, 0.6374, 0.6486, 0.6374, 0.9131, 0.9695, 0.9131, 0.9618, 0.9176, 0.9618, 0.9176, 0.9695, 0.7082, 0.9724, 0.7094, 0.9702, 0.7094, 0.977, 0.7082, 0.977, 0.188, 0.6614, 0.1223, 0.7555, 0.1189, 0.7554, 0.1836, 0.6613, 0.1983, 0.3886, 0.1983, 0.3872, 0.2923, 0.3876, 0.2923, 0.3896, 0.3887, 0.385, 0.3895, 0.385, 0.3887, 0.3862, 0.188, 0.8502, 0.1838, 0.8501, 0.1189, 0.7554, 0.1223, 0.7555, 0.6408, 0.8515, 0.5781, 0.756, 0.5809, 0.756, 0.6468, 0.8516, 0.5037, 0.9778, 0.5048, 0.9781, 0.5048, 0.9845, 0.5037, 0.9845, 0.5781, 0.756, 0.6451, 0.6627, 0.6458, 0.6641, 0.5809, 0.756, 0.9328, 0.3851, 0.9246, 0.3851, 0.9261, 0.2889, 0.9343, 0.2889, 0.8612, 0.6984, 0.8568, 0.6984, 0.8568, 0.6936, 0.8612, 0.6936, 0.6321, 0.9529, 0.6281, 0.9472, 0.6328, 0.9471, 0.6328, 0.9528, 0.8266, 0.4868, 0.8266, 0.4928, 0.8222, 0.4928, 0.8222, 0.4867, 0.8266, 0.4928, 0.8266, 0.4985, 0.8222, 0.4985, 0.8222, 0.4928, 0.6279, 0.9589, 0.6321, 0.9529, 0.6328, 0.9528, 0.6328, 0.9588, 0.869, 0.189, 0.873, 0.1833, 0.8737, 0.1834, 0.8737, 0.1891, 0.873, 0.1833, 0.8688, 0.1773, 0.8737, 0.1774, 0.8737, 0.1834, 0.8542, 0.3803, 0.8587, 0.3803, 0.8587, 0.3852, 0.8542, 0.3852, 0.8234, 0.1899, 0.8188, 0.1899, 0.7521, 0.09666, 0.7587, 0.09665, 0.9219, 0.5065, 0.9261, 0.5065, 0.9237, 0.5094, 0.9236, 0.5094, 0.9261, 0.5065, 0.9261, 0.5094, 0.9237, 0.5094, 0.2923, 0.3876, 0.3844, 0.3882, 0.3851, 0.3889, 0.2923, 0.3896, 0.9219, 0.5094, 0.9236, 0.5094, 0.9236, 0.5148, 0.9219, 0.5148, 0.7521, 0.09666, 0.8167, 0.001828, 0.8234, 0.001819, 0.7587, 0.09665, 0.9138, 0.5065, 0.9183, 0.5067, 0.9183, 0.5087, 0.9138, 0.5087, 0.3851, 0.3859, 0.3851, 0.3889, 0.3844, 0.3882, 0.3844, 0.3859, 0.5741, 0.385, 0.5748, 0.385, 0.5748, 0.387, 0.9235, 0.8911, 0.9261, 0.8936, 0.9234, 0.8936, 0.3851, 0.3859, 0.3844, 0.3859, 0.3844, 0.002733, 0.3851, 0.001819, 0.5748, 0.385, 0.5741, 0.385, 0.5731, 0.003209, 0.5748, 0.001819, 0.9138, 0.5087, 0.9183, 0.5087, 0.9183, 0.8919, 0.9144, 0.8919, 0.3851, 0.001819, 0.3844, 0.002733, 0.3768, 0.002734, 0.3768, 0.00182, 0.5138, 0.9733, 0.5165, 0.9733, 0.5165, 0.9817, 0.5138, 0.9817, 0.5748, 0.001819, 0.5731, 0.003209, 0.5673, 0.003575, 0.5672, 0.001819, 0.6289, 0.9625, 0.6328, 0.9625, 0.6328, 0.9702, 0.6289, 0.9702, 0.9717, 0.7958, 0.9717, 0.7918, 0.9734, 0.7918, 0.9734, 0.7986, 0.865, 0.3579, 0.8545, 0.3697, 0.8537, 0.3706, 0.8486, 0.3762, 0.8475, 0.3752, 0.8526, 0.3696, 0.8534, 0.3687, 0.864, 0.3569, 0.05193, 0.9821, 0.05193, 0.9745, 0.05279, 0.9745, 0.05279, 0.9821, 0.8356, 0.6723, 0.8462, 0.6841, 0.847, 0.685, 0.8521, 0.6906, 0.851, 0.6916, 0.8459, 0.6859, 0.8451, 0.685, 0.8345, 0.6733, 0.9716, 0.08762, 0.9716, 0.08, 0.9725, 0.08, 0.9725, 0.08762, 0.851, 0.6916, 0.8521, 0.6906, 0.8525, 0.6907, 0.851, 0.692, 0.9208, 0.4717, 0.92, 0.4717, 0.92, 0.4632, 0.9208, 0.4632, 0.8886, 0.8885, 0.8886, 0.8726, 0.8894, 0.8726, 0.8894, 0.8885, 0.847, 0.685, 0.8462, 0.6841, 0.852, 0.6787, 0.8528, 0.6796, 0.9208, 0.4436, 0.9208, 0.4595, 0.92, 0.4595, 0.92, 0.4436, 0.8389, 0.6908, 0.8397, 0.6917, 0.8398, 0.692, 0.8386, 0.6907, 0.8451, 0.685, 0.8459, 0.6859, 0.8397, 0.6917, 0.8389, 0.6908, 0.7253, 0.9756, 0.7262, 0.9756, 0.7262, 0.9841, 0.7253, 0.9841, 0.8537, 0.3706, 0.8545, 0.3697, 0.8607, 0.3754, 0.8599, 0.3763, 0.8285, 0.9675, 0.8276, 0.9675, 0.8275, 0.9673, 0.8287, 0.9673, 0.6877, 0.9739, 0.6885, 0.9739, 0.6885, 0.9819, 0.6877, 0.9819, 0.8285, 0.9755, 0.8276, 0.9755, 0.8276, 0.9675, 0.8285, 0.9675, 0.8534, 0.3687, 0.8526, 0.3696, 0.8468, 0.3642, 0.8476, 0.3633, 0.8453, 0.6975, 0.8453, 0.6957, 0.8466, 0.6957, 0.8466, 0.6975, 0.8599, 0.3763, 0.8607, 0.3754, 0.861, 0.3753, 0.8598, 0.3766, 0.188, 0.5034, 0.188, 0.5026, 0.1883, 0.5024, 0.1883, 0.5037, 0.1883, 0.5075, 0.1883, 0.5084, 0.188, 0.5086, 0.188, 0.5073, 0.8502, 0.6973, 0.8502, 0.6957, 0.8514, 0.6957, 0.8514, 0.6973, 0.8476, 0.3633, 0.8468, 0.3642, 0.8464, 0.3642, 0.8475, 0.363, 0.8528, 0.6796, 0.852, 0.6787, 0.8521, 0.6784, 0.8532, 0.6796, 0.6877, 0.9819, 0.6885, 0.9819, 0.6887, 0.9822, 0.6875, 0.9822, 0.8417, 0.6977, 0.8405, 0.6977, 0.8405, 0.6957, 0.8417, 0.6957, 0.8475, 0.3752, 0.8486, 0.3762, 0.8486, 0.3766, 0.8471, 0.3753, 0.9725, 0.08, 0.9716, 0.08, 0.9714, 0.07966, 0.9726, 0.07966, 0.05279, 0.9745, 0.05193, 0.9745, 0.05176, 0.9741, 0.05295, 0.9741, 0.9567, 0.9796, 0.9576, 0.9772, 0.9585, 0.9777, 0.9577, 0.9796, 0.188, 0.4278, 0.188, 0.4258, 0.1884, 0.4258, 0.1884, 0.4278, 0.496, 0.9794, 0.4968, 0.9814, 0.4959, 0.9819, 0.4949, 0.9794, 0.188, 0.4112, 0.188, 0.4087, 0.1884, 0.4087, 0.1884, 0.4112, 0.188, 0.4112, 0.1884, 0.4112, 0.1884, 0.4137, 0.188, 0.4137, 0.4959, 0.9819, 0.4968, 0.9814, 0.4983, 0.9821, 0.4983, 0.9832, 0.1884, 0.4987, 0.188, 0.4987, 0.188, 0.4976, 0.1884, 0.4976, 0.9585, 0.9777, 0.9576, 0.9772, 0.96, 0.9759, 0.96, 0.977, 0.188, 0.46, 0.1884, 0.4601, 0.1884, 0.4624, 0.188, 0.4624, 0.188, 0.4826, 0.1884, 0.4826, 0.1884, 0.4841, 0.188, 0.4841, 0.1884, 0.4789, 0.188, 0.4789, 0.188, 0.4773, 0.1884, 0.4773, 0.188, 0.4278, 0.1884, 0.4278, 0.1884, 0.4297, 0.188, 0.4297, 0.9567, 0.9796, 0.9577, 0.9796, 0.9585, 0.9816, 0.9576, 0.9822, 0.496, 0.9794, 0.4949, 0.9794, 0.4959, 0.9769, 0.4967, 0.9775, 0.188, 0.5169, 0.1884, 0.5169, 0.1884, 0.518, 0.188, 0.518, 0.4967, 0.9775, 0.4959, 0.9769, 0.4983, 0.9758, 0.4983, 0.9769, 0.9576, 0.9822, 0.9585, 0.9816, 0.96, 0.9822, 0.96, 0.9833, 0.1884, 0.4564, 0.188, 0.4564, 0.188, 0.454, 0.1884, 0.454, 0.4128, 0.9806, 0.4135, 0.9782, 0.4144, 0.9787, 0.4138, 0.9806, 0.1884, 0.4353, 0.1884, 0.4371, 0.188, 0.4371, 0.188, 0.4353, 0.9718, 0.7843, 0.9724, 0.7861, 0.9715, 0.7867, 0.9708, 0.7843, 0.1884, 0.4198, 0.1884, 0.4222, 0.188, 0.4222, 0.188, 0.4198, 0.1884, 0.4198, 0.188, 0.4198, 0.188, 0.4173, 0.1884, 0.4173, 0.9715, 0.7867, 0.9724, 0.7861, 0.9738, 0.787, 0.9738, 0.7881, 0.1884, 0.4939, 0.188, 0.4939, 0.188, 0.4928, 0.1884, 0.4928, 0.4144, 0.9787, 0.4135, 0.9782, 0.4158, 0.9768, 0.4158, 0.9779, 0.1884, 0.4684, 0.188, 0.4684, 0.188, 0.4661, 0.1884, 0.4661, 0.188, 0.4877, 0.1884, 0.4877, 0.1884, 0.4891, 0.188, 0.4891, 0.188, 0.4721, 0.1884, 0.4721, 0.1884, 0.4737, 0.188, 0.4737, 0.1884, 0.4353, 0.188, 0.4353, 0.188, 0.4333, 0.1884, 0.4333, 0.4128, 0.9806, 0.4138, 0.9806, 0.4142, 0.9825, 0.4133, 0.983, 0.9718, 0.7843, 0.9708, 0.7843, 0.9713, 0.7818, 0.9722, 0.7824, 0.188, 0.5122, 0.1884, 0.5122, 0.1884, 0.5133, 0.188, 0.5133, 0.9722, 0.7824, 0.9713, 0.7818, 0.9738, 0.7807, 0.9738, 0.7818, 0.4133, 0.983, 0.4142, 0.9825, 0.4158, 0.9831, 0.4158, 0.9842, 0.188, 0.4478, 0.1884, 0.4478, 0.1884, 0.4503, 0.188, 0.4503, 0.9328, 0.3851, 0.9314, 0.4776, 0.9261, 0.4776, 0.9246, 0.3851, 0.4827, 0.3857, 0.5741, 0.385, 0.5748, 0.387, 0.4827, 0.3867, 0.9441, 0.6037, 0.9453, 0.5065, 0.9461, 0.5066, 0.9452, 0.6038, 0.953, 0.8231, 0.95, 0.8231, 0.9499, 0.8221, 0.9574, 0.2889, 0.9598, 0.2889, 0.9595, 0.6006, 0.9574, 0.6068, 0.9499, 0.8221, 0.9493, 0.8148, 0.953, 0.8148, 0.953, 0.8231, 0.9574, 0.6068, 0.9595, 0.6006, 0.9595, 0.6068, 0.9237, 0.5094, 0.9261, 0.5094, 0.9261, 0.8936, 0.9235, 0.8911, 0.9708, 0.7958, 0.9717, 0.7958, 0.9734, 0.7986, 0.9708, 0.7986, 0.7075, 0.9724, 0.7075, 0.9702, 0.7094, 0.9702, 0.7082, 0.9724, 0.5034, 0.9773, 0.5046, 0.9776, 0.5048, 0.9781, 0.5037, 0.9778, 0.3887, 0.3862, 0.3895, 0.385, 0.4827, 0.3857, 0.4827, 0.3867, 0.5047, 0.975, 0.5047, 0.9759, 0.5034, 0.9773, 0.502, 0.9733, 0.502, 0.9733, 0.5102, 0.9733, 0.5102, 0.9794, 0.5047, 0.975, 0.5034, 0.9773, 0.5047, 0.9759, 0.5046, 0.9776])
me_cube_012.materials.append(mat_material_005)
me_cube_012.materials.append(mat_material_003)
me_cube_012.materials.append(mat_material_006)
me_cube_012.materials.append(mat_material_012)
me_cube_012.materials.append(mat_material_004)
me_cube_012.materials.append(mat_material_002)
me_cube_012.materials.append(mat_material_009)
me_cube_012.materials.append(mat_material_008)
me_cube_012.materials.append(mat_material_007)
me_cube_012.materials.append(mat_material_010)
me_cube_012.use_remesh_preserve_volume = False
me_cube_012.use_remesh_preserve_attributes = False
me_cube_012.use_mirror_vertex_groups = False
me_cube_012.update()
me_cube_002 = bpy.data.meshes.new('Cube.002')
me_cube_002.from_pydata([(11.22, -5.553, -1.0), (4.973, -5.553, -1.0), (21.57, -5.553, -1.0), (-0.2045, -5.553, -1.0), (-0.2045, -4.853, -1.0), (-0.7035, -4.853, -1.0), (-0.7035, -2.047, -1.0), (-0.8777, -2.047, -1.0), (21.57, 0.0, -1.0), (-0.7035, 0.0, -1.0), (-0.8777, 0.0, -1.0), (-0.2045, 0.0, -1.0), (4.973, 0.0, -1.0), (11.22, 0.0, -1.0)], [], [(5, 4, 6), (9, 6, 4, 11), (3, 1, 4), (11, 4, 1, 12), (12, 1, 0, 13), (0, 2, 8, 13), (7, 6, 9, 10)])
me_cube_002.use_remesh_preserve_volume = False
me_cube_002.use_remesh_preserve_attributes = False
me_cube_002.use_mirror_vertex_groups = False
me_cube_002.update()
me_cube_000 = bpy.data.meshes.new('Cube.000')
me_cube_000.from_pydata([(18.32, -5.553, 6.514), (11.22, -5.553, 6.514), (21.57, -5.553, 6.514), (7.165, -5.553, 6.514), (2.782, -5.553, 6.514), (-0.2045, -5.553, 6.514), (-0.7035, -3.587, 7.873), (-0.7035, -5.553, 6.537), (11.42, -5.553, 6.514), (11.22, -4.853, 6.785), (11.42, -4.853, 6.785), (18.12, -5.553, 6.514), (14.9, -5.553, 6.514), (14.7, -5.553, 6.514), (6.964, -5.553, 6.514), (2.982, -5.553, 6.514), (18.32, -4.853, 6.785), (7.165, -4.853, 6.785), (2.782, -4.853, 6.785), (18.12, -4.853, 6.785), (14.9, -4.853, 6.785), (14.7, -4.853, 6.785), (6.964, -4.853, 6.785), (2.982, -4.853, 6.785), (21.57, 0.0, 10.11), (21.57, -0.09587, 10.29), (21.57, -0.09587, 10.11), (-0.7035, -0.0955, 10.29), (-0.7035, 0.0, 10.11), (-0.7035, -0.09549, 10.11), (2.982, 0.0, 6.514), (2.982, -2.774, 6.514), (2.782, 0.0, 6.514), (2.782, -2.774, 6.514), (2.782, -2.874, 6.785), (2.782, -0.0952, 6.785), (2.982, -2.674, 6.785), (7.165, -2.774, 6.514), (7.165, 0.0, 6.514), (6.964, -2.774, 6.514), (6.964, 0.0, 6.514), (7.165, -2.674, 6.785), (6.964, -0.09521, 6.785), (6.964, -2.874, 6.785), (11.42, -2.674, 6.785), (11.22, -2.874, 6.785), (11.22, -0.09521, 6.785), (11.42, -2.774, 6.514), (11.42, 0.0, 6.514), (11.22, -2.774, 6.514), (11.22, 0.0, 6.514), (14.7, 0.0, 6.514), (14.7, -2.774, 6.514), (14.9, 0.0, 6.514), (14.9, -2.774, 6.514), (14.9, -2.874, 6.785), (14.7, -2.874, 6.785), (14.7, -0.0952, 6.785), (18.12, 0.0, 6.514), (18.12, -2.774, 6.514), (18.32, 0.0, 6.514), (18.32, -2.774, 6.514), (18.32, -2.674, 6.785), (18.12, -2.874, 6.785), (18.12, -0.0952, 6.785), (14.9, -2.674, 6.785), (14.7, -2.674, 6.785), (18.12, -2.674, 6.785), (11.22, -2.674, 6.785), (6.964, -2.674, 6.785), (2.782, -2.674, 6.785), (2.982, -2.874, 6.785), (2.982, -0.0952, 6.785), (7.165, -2.874, 6.785), (7.165, -0.0952, 6.785), (11.42, -0.0952, 6.785), (11.42, -2.874, 6.785), (14.9, -0.0952, 6.785), (18.32, -2.874, 6.785), (18.32, -0.0952, 6.785), (11.22, -0.0957, 10.11), (11.42, -0.09571, 10.11), (11.22, -0.09571, 10.29), (14.9, -0.09575, 10.29), (14.9, -0.09575, 10.11), (14.7, -0.09575, 10.11), (18.12, -0.09581, 10.29), (18.32, -0.09581, 10.11), (18.12, -0.09581, 10.11), (7.165, -0.09563, 10.11), (6.964, -0.09563, 10.11), (6.964, -0.09563, 10.29), (2.982, -0.09555, 10.11), (2.782, -0.09555, 10.11), (2.782, -0.09556, 10.29), (11.42, -0.09571, 10.29), (14.7, -0.09575, 10.29), (18.32, -0.09581, 10.29), (7.165, -0.09563, 10.29), (2.982, -0.09556, 10.29), (2.782, -2.874, 8.203), (2.982, -2.674, 8.337), (7.165, -2.674, 8.337), (6.964, -2.874, 8.203), (11.42, -2.674, 8.337), (11.22, -2.874, 8.203), (14.9, -2.874, 8.203), (14.7, -2.874, 8.203), (18.32, -2.674, 8.337), (18.12, -2.874, 8.203), (14.9, -2.674, 8.337), (14.7, -2.674, 8.337), (18.12, -2.674, 8.337), (11.22, -2.674, 8.337), (6.964, -2.674, 8.337), (2.782, -2.674, 8.337), (2.982, -2.874, 8.203), (7.165, -2.874, 8.203), (11.42, -2.874, 8.203), (18.32, -2.874, 8.203), (2.782, -2.774, 8.434), (2.982, -2.774, 8.434), (7.165, -2.774, 8.434), (6.964, -2.774, 8.434), (11.42, -2.774, 8.434), (11.22, -2.774, 8.434), (14.9, -2.774, 8.434), (14.7, -2.774, 8.434), (18.32, -2.774, 8.434), (18.12, -2.774, 8.434), (2.982, 0.0, 6.785), (6.964, 0.0, 6.785), (11.42, 0.0, 6.785), (14.9, 0.0, 6.785), (18.32, 0.0, 6.785), (14.7, 0.0, 6.785), (18.12, 0.0, 6.785), (11.22, 0.0, 6.785), (2.782, 0.0, 6.785), (7.165, 0.0, 6.785), (11.22, 0.0, 10.11), (11.42, 0.0, 10.11), (14.7, 0.0, 10.11), (14.9, 0.0, 10.11), (18.32, 0.0, 10.11), (18.12, 0.0, 10.11), (6.964, 0.0, 10.11), (7.165, 0.0, 10.11), (2.982, 0.0, 10.11), (2.782, 0.0, 10.11)], [], [(78, 62, 108, 119), (54, 55, 20, 12), (52, 13, 21, 56), (37, 41, 73), (43, 39, 14, 22), (33, 31, 15, 4), (44, 68, 113, 104), (67, 63, 109, 112), (25, 97, 87, 26), (23, 15, 31, 71), (36, 31, 30, 72), (4, 18, 34, 33), (33, 34, 70), (32, 30, 31, 33), (42, 40, 39, 69), (38, 74, 41, 37), (3, 14, 39, 37), (37, 39, 40, 38), (8, 1, 49, 47), (47, 49, 50, 48), (1, 9, 45, 49), (49, 68, 46, 50), (50, 46, 137), (10, 8, 47, 76), (44, 47, 48, 75), (51, 52, 66, 57), (12, 13, 52, 54), (54, 52, 51, 53), (11, 19, 63, 59), (59, 63, 67), (58, 64, 136), (16, 0, 61, 78), (62, 61, 60, 79), (0, 11, 59, 61), (61, 59, 58, 60), (54, 65, 55), (66, 52, 56), (51, 57, 135), (67, 64, 58, 59), (68, 49, 45), (69, 39, 43), (40, 42, 131), (70, 35, 32, 33), (32, 35, 138), (71, 31, 36), (73, 17, 3, 37), (76, 47, 44), (77, 65, 54, 53), (78, 61, 62), (140, 80, 89, 147), (96, 95, 81, 85), (80, 82, 98, 89), (142, 85, 81, 141), (88, 86, 83, 84), (145, 88, 84, 143), (90, 91, 99, 92), (146, 90, 92, 148), (93, 94, 27, 29), (149, 93, 29, 28), (79, 87, 88, 64), (143, 84, 77, 133), (77, 84, 85, 57), (140, 137, 46, 80), (75, 81, 80, 46), (147, 89, 74, 139), (146, 131, 42, 90), (74, 89, 90, 42), (72, 92, 93, 35), (70, 34, 100, 115), (43, 73, 117, 103), (73, 41, 102, 117), (55, 65, 110, 106), (68, 45, 105, 113), (41, 69, 114, 102), (34, 71, 116, 100), (66, 56, 107, 111), (36, 70, 115, 101), (76, 44, 104, 118), (63, 78, 119, 109), (69, 43, 103, 114), (62, 67, 112, 108), (55, 56, 107, 106), (65, 66, 111, 110), (45, 76, 118, 105), (71, 36, 101, 116), (119, 108, 128), (106, 110, 126), (111, 107, 127), (112, 109, 129), (116, 101, 121), (113, 105, 125), (115, 100, 120), (114, 103, 123), (118, 104, 124), (117, 102, 122), (4, 120, 100, 18), (15, 23, 116, 121), (22, 14, 123, 103), (3, 17, 117, 122), (9, 1, 125, 105), (10, 118, 124, 8), (12, 20, 106, 126), (21, 13, 127, 107), (19, 11, 129, 109), (16, 119, 128, 0), (18, 100, 116, 23), (22, 103, 117, 17), (9, 105, 118, 10), (106, 20, 21, 107), (109, 119, 16, 19), (97, 87, 108, 128), (87, 108, 112, 88), (88, 112, 129, 86), (84, 83, 126, 110), (110, 111, 85, 84), (85, 111, 127, 96), (81, 95, 124, 104), (80, 81, 104, 113), (82, 80, 113, 125), (89, 98, 122, 102), (102, 114, 90, 89), (91, 90, 114, 123), (92, 99, 121, 101), (92, 101, 115, 93), (94, 93, 115, 120), (7, 6, 5), (95, 96, 127, 124), (6, 27, 94, 120), (82, 125, 122, 98), (15, 121, 123, 14), (86, 129, 126, 83), (99, 91, 123, 121), (8, 124, 127, 13), (1, 3, 122, 125), (4, 5, 6, 120), (11, 12, 126, 129), (0, 128, 2), (25, 2, 128, 97), (92, 72, 130, 148), (93, 149, 138, 35), (81, 75, 132, 141), (85, 142, 135, 57), (87, 79, 134, 144), (64, 88, 145, 136), (26, 87, 144, 24), (72, 30, 130), (74, 38, 139), (75, 48, 132), (77, 53, 133), (79, 60, 134)])
_uv = me_cube_000.uv_layers.new(name='UVMap')
_uv.uv.foreach_set('vector', [0.1765, 0.886, 0.1876, 0.8783, 0.247, 0.9642, 0.2307, 0.9644, 0.1717, 0.8672, 0.1765, 0.886, 0.06709, 0.9616, 0.01798, 0.9734, 0.5291, 0.8794, 0.3754, 0.7732, 0.4245, 0.785, 0.5339, 0.8606, 0.1717, 0.8672, 0.1876, 0.8783, 0.1765, 0.886, 0.5339, 0.8606, 0.5291, 0.8794, 0.3754, 0.7732, 0.4245, 0.785, 0.5333, 0.1011, 0.5333, 0.1137, 0.3585, 0.1136, 0.3585, 0.101, 0.987, 0.6918, 0.9704, 0.6918, 0.9704, 0.5622, 0.987, 0.5622, 0.545, 0.8683, 0.5339, 0.8606, 0.5882, 0.7822, 0.6044, 0.7824, 0.579, 0.09102, 0.375, 0.09102, 0.375, 0.07971, 0.579, 0.0797, 0.06709, 0.9616, 0.01799, 0.9734, 0.1717, 0.8672, 0.1765, 0.886, 0.1876, 0.8783, 0.1717, 0.8672, 0.3251, 0.7611, 0.3302, 0.7797, 0.3754, 0.7732, 0.4245, 0.785, 0.5339, 0.8606, 0.5291, 0.8794, 0.5291, 0.8794, 0.5339, 0.8606, 0.545, 0.8683, 0.7078, 0.1012, 0.7078, 0.1137, 0.5333, 0.1137, 0.5333, 0.1011, 0.6876, 0.9669, 0.6825, 0.9855, 0.5291, 0.8794, 0.545, 0.8683, 0.3251, 0.7611, 0.3302, 0.7797, 0.1876, 0.8783, 0.1717, 0.8672, 0.3585, 0.1552, 0.3585, 0.1426, 0.5333, 0.1426, 0.5333, 0.1552, 0.5333, 0.1552, 0.5333, 0.1426, 0.7078, 0.1426, 0.7078, 0.1552, 0.375, 0.03527, 0.375, 0.02272, 0.5498, 0.02272, 0.5498, 0.03527, 0.5498, 0.03527, 0.5498, 0.02272, 0.7243, 0.02272, 0.7243, 0.03527, 0.3754, 0.7732, 0.4245, 0.785, 0.5339, 0.8606, 0.5291, 0.8794, 0.5291, 0.8794, 0.545, 0.8683, 0.6876, 0.9669, 0.6825, 0.9855, 0.6825, 0.9855, 0.6876, 0.9669, 0.6929, 0.9706, 0.06709, 0.9616, 0.01799, 0.9734, 0.1717, 0.8672, 0.1765, 0.886, 0.1876, 0.8783, 0.1717, 0.8672, 0.3251, 0.7611, 0.3302, 0.7797, 0.6825, 0.9855, 0.5291, 0.8794, 0.545, 0.8683, 0.6876, 0.9669, 0.3585, 0.1414, 0.3585, 0.1288, 0.5333, 0.1288, 0.5333, 0.1414, 0.5333, 0.1414, 0.5333, 0.1288, 0.7078, 0.1288, 0.7078, 0.1414, 0.3754, 0.7732, 0.4245, 0.785, 0.5339, 0.8606, 0.5291, 0.8794, 0.5291, 0.8794, 0.5339, 0.8606, 0.545, 0.8683, 0.6825, 0.9855, 0.6876, 0.9669, 0.6929, 0.9706, 0.06709, 0.9616, 0.01799, 0.9734, 0.1717, 0.8672, 0.1765, 0.886, 0.1876, 0.8783, 0.1717, 0.8672, 0.3251, 0.7611, 0.3302, 0.7797, 0.3585, 0.1275, 0.3585, 0.1149, 0.5333, 0.1149, 0.5333, 0.1275, 0.5333, 0.1275, 0.5333, 0.1149, 0.7078, 0.1149, 0.7078, 0.1275, 0.1717, 0.8672, 0.1876, 0.8783, 0.1765, 0.886, 0.545, 0.8683, 0.5291, 0.8794, 0.5339, 0.8606, 0.6825, 0.9855, 0.6876, 0.9669, 0.6929, 0.9706, 0.545, 0.8683, 0.6876, 0.9669, 0.6825, 0.9855, 0.5291, 0.8794, 0.545, 0.8683, 0.5291, 0.8794, 0.5339, 0.8606, 0.545, 0.8683, 0.5291, 0.8794, 0.5339, 0.8606, 0.6825, 0.9855, 0.6876, 0.9669, 0.6929, 0.9705, 0.545, 0.8683, 0.6876, 0.9669, 0.6825, 0.9855, 0.5291, 0.8794, 0.6825, 0.9855, 0.6876, 0.9669, 0.6929, 0.9706, 0.1765, 0.886, 0.1717, 0.8672, 0.1876, 0.8783, 0.1765, 0.886, 0.06709, 0.9616, 0.01798, 0.9734, 0.1717, 0.8672, 0.1765, 0.886, 0.1717, 0.8672, 0.1876, 0.8783, 0.3302, 0.7797, 0.1876, 0.8783, 0.1717, 0.8672, 0.3251, 0.7611, 0.1765, 0.886, 0.1717, 0.8672, 0.1876, 0.8783, 0.6299, 0.03649, 0.6299, 0.04251, 0.375, 0.04251, 0.375, 0.03649, 0.9157, 0.1184, 0.709, 0.1184, 0.709, 0.1071, 0.9157, 0.1071, 0.6299, 0.04251, 0.6299, 0.05383, 0.375, 0.05382, 0.375, 0.04251, 0.9157, 0.101, 0.9157, 0.1071, 0.709, 0.1071, 0.709, 0.101, 0.579, 0.0797, 0.579, 0.09101, 0.3764, 0.09102, 0.3764, 0.0797, 0.579, 0.07367, 0.579, 0.0797, 0.3764, 0.0797, 0.3764, 0.07368, 0.6255, 0.06114, 0.6255, 0.07245, 0.375, 0.07237, 0.375, 0.06105, 0.6255, 0.05512, 0.6255, 0.06114, 0.375, 0.06105, 0.375, 0.05504, 0.9283, 0.1348, 0.9283, 0.1461, 0.709, 0.1461, 0.709, 0.1348, 0.9283, 0.1288, 0.9283, 0.1348, 0.709, 0.1348, 0.709, 0.1288, 0.987, 0.02388, 0.987, 0.3012, 0.9703, 0.3012, 0.9703, 0.02388, 0.4625, 0.9598, 0.4572, 0.9634, 0.3302, 0.7797, 0.3355, 0.776, 0.987, 0.02388, 0.987, 0.3012, 0.9703, 0.3012, 0.9703, 0.02388, 0.82, 0.7868, 0.6929, 0.9706, 0.6876, 0.9669, 0.8147, 0.7831, 0.987, 0.02388, 0.987, 0.3012, 0.9704, 0.3012, 0.9704, 0.02388, 0.4625, 0.9598, 0.4572, 0.9635, 0.3302, 0.7797, 0.3355, 0.776, 0.8199, 0.7868, 0.6929, 0.9705, 0.6876, 0.9669, 0.8147, 0.7831, 0.987, 0.02387, 0.987, 0.3012, 0.9703, 0.3012, 0.9703, 0.02387, 0.987, 0.02387, 0.987, 0.3012, 0.9704, 0.3012, 0.9704, 0.02387, 0.545, 0.8683, 0.5339, 0.8606, 0.5882, 0.7822, 0.6044, 0.7824, 0.8984, 0.04942, 0.8984, 0.06087, 0.8172, 0.06087, 0.8172, 0.04942, 0.1765, 0.886, 0.1876, 0.8783, 0.247, 0.9642, 0.2307, 0.9644, 0.1765, 0.886, 0.1876, 0.8783, 0.247, 0.9642, 0.2307, 0.9644, 0.545, 0.8683, 0.5339, 0.8606, 0.5882, 0.7822, 0.6044, 0.7824, 0.987, 0.6918, 0.9703, 0.6918, 0.9703, 0.5622, 0.987, 0.5622, 0.8899, 0.07074, 0.8899, 0.08216, 0.8087, 0.08216, 0.8087, 0.07074, 0.545, 0.8683, 0.5339, 0.8606, 0.5882, 0.7822, 0.6044, 0.7824, 0.987, 0.6918, 0.9704, 0.6918, 0.9704, 0.5622, 0.987, 0.5622, 0.1765, 0.886, 0.1876, 0.8783, 0.247, 0.9642, 0.2307, 0.9644, 0.9347, 0.0241, 0.9347, 0.03382, 0.8659, 0.03382, 0.8659, 0.0241, 0.545, 0.8683, 0.5339, 0.8606, 0.5881, 0.7822, 0.6044, 0.7824, 0.987, 0.6918, 0.9703, 0.6918, 0.9703, 0.5622, 0.987, 0.5622, 0.9347, 0.03382, 0.9347, 0.02412, 0.8659, 0.02412, 0.8659, 0.03382, 0.987, 0.6918, 0.9703, 0.6918, 0.9703, 0.5622, 0.987, 0.5622, 0.9347, 0.02412, 0.9347, 0.0338, 0.8659, 0.0338, 0.8659, 0.02412, 0.1765, 0.886, 0.1876, 0.8783, 0.247, 0.9642, 0.2308, 0.9644, 0.2307, 0.9644, 0.247, 0.9642, 0.2451, 0.9734, 0.2307, 0.9644, 0.247, 0.9642, 0.2451, 0.9734, 0.6044, 0.7824, 0.5882, 0.7822, 0.6025, 0.7732, 0.6044, 0.7824, 0.5882, 0.7822, 0.6025, 0.7732, 0.2308, 0.9644, 0.247, 0.9642, 0.2451, 0.9734, 0.6044, 0.7824, 0.5882, 0.7822, 0.6025, 0.7732, 0.6044, 0.7824, 0.5882, 0.7822, 0.6025, 0.7732, 0.6044, 0.7824, 0.5881, 0.7822, 0.6025, 0.7732, 0.2307, 0.9644, 0.247, 0.9642, 0.2451, 0.9734, 0.2307, 0.9644, 0.247, 0.9642, 0.2451, 0.9734, 0.3754, 0.7732, 0.6025, 0.7732, 0.5882, 0.7822, 0.4245, 0.785, 0.01799, 0.9734, 0.06709, 0.9616, 0.2308, 0.9644, 0.2451, 0.9734, 0.4245, 0.785, 0.3754, 0.7732, 0.6025, 0.7732, 0.5881, 0.7822, 0.01798, 0.9734, 0.06709, 0.9616, 0.2307, 0.9644, 0.2451, 0.9734, 0.4245, 0.785, 0.3754, 0.7732, 0.6025, 0.7732, 0.5882, 0.7822, 0.06709, 0.9616, 0.2307, 0.9644, 0.2451, 0.9734, 0.01799, 0.9734, 0.01798, 0.9734, 0.06709, 0.9616, 0.2307, 0.9644, 0.2451, 0.9734, 0.4245, 0.785, 0.3754, 0.7732, 0.6025, 0.7732, 0.5882, 0.7822, 0.4245, 0.785, 0.3754, 0.7732, 0.6025, 0.7732, 0.5882, 0.7822, 0.06709, 0.9616, 0.2307, 0.9644, 0.2451, 0.9734, 0.01799, 0.9734, 0.6694, 0.07074, 0.8087, 0.07074, 0.8087, 0.08216, 0.6694, 0.08216, 0.678, 0.04942, 0.8172, 0.04942, 0.8172, 0.06087, 0.678, 0.06087, 0.7479, 0.02412, 0.8659, 0.02412, 0.8659, 0.0338, 0.7479, 0.0338, 0.8659, 0.03382, 0.7479, 0.03382, 0.7479, 0.02412, 0.8659, 0.02412, 0.8659, 0.0241, 0.8659, 0.03382, 0.7479, 0.03382, 0.7479, 0.0241, 0.4641, 0.9734, 0.4572, 0.9635, 0.247, 0.9642, 0.2451, 0.9734, 0.987, 0.3012, 0.987, 0.5622, 0.9703, 0.5622, 0.9703, 0.3012, 0.8147, 0.7831, 0.6044, 0.7824, 0.6025, 0.7732, 0.8215, 0.7732, 0.4573, 0.9635, 0.4641, 0.9734, 0.2451, 0.9734, 0.247, 0.9642, 0.987, 0.5622, 0.9703, 0.5622, 0.9703, 0.3012, 0.987, 0.3012, 0.8147, 0.7831, 0.6044, 0.7824, 0.6025, 0.7732, 0.8215, 0.7732, 0.4573, 0.9635, 0.4641, 0.9734, 0.2451, 0.9734, 0.247, 0.9642, 0.9704, 0.3012, 0.987, 0.3012, 0.987, 0.5622, 0.9704, 0.5622, 0.8215, 0.7732, 0.8147, 0.7831, 0.6044, 0.7824, 0.6025, 0.7732, 0.4572, 0.9635, 0.4641, 0.9734, 0.2451, 0.9734, 0.247, 0.9642, 0.987, 0.5622, 0.9703, 0.5622, 0.9703, 0.3012, 0.987, 0.3012, 0.8215, 0.7732, 0.8147, 0.7831, 0.6044, 0.7824, 0.6025, 0.7732, 0.4573, 0.9635, 0.4641, 0.9734, 0.2451, 0.9734, 0.247, 0.9642, 0.987, 0.3012, 0.987, 0.5622, 0.9704, 0.5622, 0.9704, 0.3012, 0.8216, 0.7732, 0.8147, 0.7831, 0.6044, 0.7824, 0.6025, 0.7732, 0.4228, 0.4736, 0.5459, 0.4736, 0.4221, 0.4995, 0.9444, 0.7567, 0.7743, 0.7567, 0.7743, 0.588, 0.9444, 0.588, 0.5459, 0.4736, 0.7657, 0.4736, 0.7657, 0.6542, 0.5971, 0.6542, 0.2558, 0.01205, 0.2558, 0.1884, 0.03639, 0.1884, 0.03639, 0.01205, 0.4375, 0.1721, 0.6267, 0.1721, 0.6267, 0.3951, 0.4375, 0.3951, 0.2239, 0.7484, 0.2239, 0.572, 0.3984, 0.572, 0.3984, 0.7484, 0.8091, 0.1721, 0.8091, 0.3951, 0.6267, 0.3951, 0.6267, 0.1721, 0.9444, 0.4131, 0.9444, 0.588, 0.7743, 0.588, 0.7743, 0.4131, 0.2558, 0.3714, 0.03639, 0.3714, 0.03639, 0.1884, 0.2558, 0.1884, 0.4221, 0.6542, 0.4221, 0.4995, 0.5459, 0.4736, 0.5971, 0.6542, 0.2239, 0.3891, 0.3984, 0.3891, 0.3984, 0.572, 0.2239, 0.572, 0.1888, 0.4275, 0.1888, 0.6104, 0.01318, 0.4275, 0.01318, 0.7868, 0.01318, 0.4275, 0.1888, 0.6104, 0.1888, 0.7868, 0.4573, 0.9635, 0.3302, 0.7797, 0.3355, 0.7761, 0.4625, 0.9598, 0.8147, 0.7831, 0.82, 0.7868, 0.6929, 0.9706, 0.6876, 0.9669, 0.4573, 0.9635, 0.3302, 0.7797, 0.3355, 0.776, 0.4625, 0.9598, 0.8147, 0.7831, 0.8199, 0.7868, 0.6929, 0.9706, 0.6876, 0.9669, 0.4572, 0.9635, 0.3302, 0.7797, 0.3355, 0.776, 0.4625, 0.9598, 0.6876, 0.9669, 0.8146, 0.7832, 0.8199, 0.7868, 0.6929, 0.9706, 0.579, 0.0797, 0.375, 0.07971, 0.375, 0.07368, 0.579, 0.07367, 0.3302, 0.7797, 0.3251, 0.7611, 0.3355, 0.7761, 0.3302, 0.7797, 0.3251, 0.7611, 0.3355, 0.776, 0.3302, 0.7797, 0.3251, 0.7611, 0.3355, 0.776, 0.3302, 0.7797, 0.3251, 0.7611, 0.3355, 0.776, 0.3302, 0.7797, 0.3251, 0.7611, 0.3355, 0.776])
me_cube_000.use_remesh_preserve_volume = False
me_cube_000.use_remesh_preserve_attributes = False
me_cube_000.use_mirror_vertex_groups = False
me_cube_000.update()
me_cube_014 = bpy.data.meshes.new('Cube.014')
me_cube_014.from_pydata([(17.45, -5.753, 1.272), (17.45, -5.753, 4.677), (17.54, -5.753, 5.146), (17.88, -5.753, 5.554), (18.54, -5.753, 5.621), (17.68, -5.753, 5.412), (18.11, -5.753, 5.621), (19.19, -5.753, 1.272), (19.19, -5.753, 4.677), (19.1, -5.753, 5.146), (18.77, -5.753, 5.554), (18.96, -5.753, 5.412), (10.35, -5.753, 1.272), (10.35, -5.753, 4.677), (10.44, -5.753, 5.146), (10.77, -5.753, 5.554), (11.43, -5.753, 5.621), (10.58, -5.753, 5.412), (11.0, -5.753, 5.621), (12.09, -5.753, 1.272), (12.09, -5.753, 4.677), (11.99, -5.753, 5.146), (11.66, -5.753, 5.554), (11.86, -5.753, 5.412), (3.652, -5.753, 1.272), (3.652, -5.753, 4.677), (6.295, -5.753, 1.272), (6.295, -5.753, 4.677), (6.386, -5.753, 5.146), (6.723, -5.753, 5.554), (7.379, -5.753, 5.621), (6.525, -5.753, 5.412), (6.951, -5.753, 5.621), (8.034, -5.753, 1.272), (8.034, -5.753, 4.677), (7.943, -5.753, 5.146), (7.606, -5.753, 5.554), (7.804, -5.753, 5.412), (1.913, -5.753, 1.272), (1.913, -5.753, 4.677), (2.004, -5.753, 5.146), (2.341, -5.753, 5.554), (2.996, -5.753, 5.621), (2.143, -5.753, 5.412), (2.568, -5.753, 5.621), (3.561, -5.753, 5.146), (3.224, -5.753, 5.554), (3.422, -5.753, 5.412), (-0.8877, -0.8014, 4.695), (-0.8877, -3.587, 6.425), (-0.8877, -4.207, 4.695), (-0.8877, -3.029, 4.695), (-0.8877, -3.029, 6.077), (-0.8877, -4.207, 6.077), (-0.8877, -0.8014, 7.266), (-0.8877, -0.6561, 7.628), (-0.8877, -3.901, 6.387), (-0.8877, -3.308, 6.389), (-0.8877, 0.0, 7.937), (-0.8877, -3.1, 6.233), (-0.8877, -4.14, 6.233), (-0.8877, -0.3769, 7.849), (17.45, -5.553, 1.272), (17.45, -5.553, 4.677), (17.54, -5.553, 5.146), (17.88, -5.553, 5.554), (18.54, -5.553, 5.621), (17.68, -5.553, 5.412), (18.11, -5.553, 5.621), (19.19, -5.553, 1.272), (19.19, -5.553, 4.677), (19.1, -5.553, 5.146), (18.77, -5.553, 5.554), (18.96, -5.553, 5.412), (10.35, -5.553, 1.272), (10.35, -5.553, 4.677), (10.44, -5.553, 5.146), (10.77, -5.553, 5.554), (11.43, -5.553, 5.621), (10.58, -5.553, 5.412), (11.0, -5.553, 5.621), (12.09, -5.553, 1.272), (12.09, -5.553, 4.677), (11.99, -5.553, 5.146), (11.66, -5.553, 5.554), (11.86, -5.553, 5.412), (3.652, -5.553, 1.272), (3.652, -5.553, 4.677), (6.295, -5.553, 1.272), (6.295, -5.553, 4.677), (6.386, -5.553, 5.146), (6.723, -5.553, 5.554), (7.379, -5.553, 5.621), (6.525, -5.553, 5.412), (6.951, -5.553, 5.621), (8.034, -5.553, 1.272), (8.034, -5.553, 4.677), (7.943, -5.553, 5.146), (7.606, -5.553, 5.554), (7.804, -5.553, 5.412), (1.913, -5.553, 1.272), (1.913, -5.553, 4.677), (2.004, -5.553, 5.146), (2.341, -5.553, 5.554), (2.996, -5.553, 5.621), (2.143, -5.553, 5.412), (2.568, -5.553, 5.621), (3.561, -5.553, 5.146), (3.224, -5.553, 5.554), (3.422, -5.553, 5.412), (-0.7035, -0.8014, 4.695), (18.32, -5.553, 6.514), (11.22, -5.553, 6.514), (11.22, -5.553, -1.0), (-0.2045, -4.853, 6.514), (4.973, -5.553, -1.0), (-0.7035, -4.853, 6.514), (21.57, -5.553, -1.0), (21.57, -5.553, 6.514), (7.165, -5.553, 6.514), (2.782, -5.553, 6.514), (-0.2045, -5.553, 6.514), (-0.2045, -5.553, -1.0), (-0.7035, -3.587, 6.425), (-0.7035, -4.207, 4.695), (-0.7035, -3.029, 4.695), (-0.7035, -3.029, 6.077), (-0.7035, -4.207, 6.077), (-0.7035, -0.8014, 7.266), (-0.7035, -0.6561, 7.628), (-0.7035, -3.901, 6.387), (-0.7035, -3.308, 6.389), (-0.7035, 0.0, 7.937), (-0.7035, -3.1, 6.233), (-0.7035, -4.14, 6.233), (-0.7035, -0.3769, 7.849), (-0.2045, -4.853, -1.0), (-0.7035, -4.853, -1.0), (-0.7035, -2.047, -1.0), (-0.7035, -2.047, 3.86), (-0.7035, -3.587, 7.873), (-0.7035, -5.553, 6.537), (-0.8777, -2.047, 3.86), (-0.8777, -2.047, -1.0), (21.57, 0.0, 6.514), (21.57, 0.0, -1.0), (18.12, -5.553, 6.514), (21.57, 0.0, 10.11), (21.57, -0.09587, 10.29), (21.57, -0.09587, 10.11), (-0.7035, -0.0955, 10.29), (-0.7035, 0.0, 10.11), (-0.7035, -0.09549, 10.11), (-0.8877, 0.0, 4.695), (-0.8877, 0.0, 7.266), (-0.8877, 0.0, 7.628), (-0.8877, 0.0, 7.849), (-0.7035, 0.0, 4.695), (-0.7035, 0.0, 3.86), (-0.8777, 0.0, -1.0), (-0.8777, 0.0, 3.86)], [], [(52, 53, 50, 51), (27, 26, 88, 89), (11, 10, 72, 73), (42, 44, 106, 104), (9, 11, 73, 71), (43, 40, 102, 105), (10, 4, 66, 72), (44, 41, 103, 106), (4, 10, 3, 6), (47, 46, 108, 109), (20, 21, 83, 82), (45, 47, 109, 107), (23, 22, 84, 85), (46, 42, 104, 108), (28, 27, 89, 90), (21, 23, 85, 83), (43, 47, 45, 40), (26, 33, 95, 88), (22, 16, 78, 84), (29, 31, 93, 91), (14, 21, 20, 13), (13, 12, 74, 75), (1, 0, 62, 63), (30, 32, 94, 92), (31, 28, 90, 93), (32, 29, 91, 94), (33, 34, 96, 95), (38, 24, 86, 100), (34, 35, 97, 96), (14, 13, 75, 76), (2, 1, 63, 64), (37, 36, 98, 99), (12, 19, 81, 74), (0, 7, 69, 62), (15, 17, 79, 77), (25, 45, 107, 87), (35, 37, 99, 97), (3, 5, 67, 65), (16, 18, 80, 78), (36, 30, 92, 98), (4, 6, 68, 66), (17, 14, 76, 79), (5, 2, 64, 67), (18, 15, 77, 80), (6, 3, 65, 68), (39, 38, 100, 101), (7, 8, 70, 69), (24, 25, 87, 86), (40, 39, 101, 102), (19, 20, 82, 81), (8, 9, 71, 70), (41, 43, 105, 103), (16, 22, 15, 18), (12, 13, 20, 19), (28, 35, 34, 27), (2, 9, 8, 1), (0, 1, 8, 7), (5, 11, 9, 2), (15, 22, 23, 17), (26, 27, 34, 33), (62, 81, 82, 63), (64, 63, 82, 83), (67, 64, 83, 85), (68, 65, 111), (66, 68, 111), (3, 10, 11, 5), (66, 111, 72), (78, 112, 84), (17, 23, 21, 14), (78, 80, 112), (80, 77, 112), (76, 75, 96, 97), (79, 76, 97, 99), (77, 79, 99, 98), (91, 93, 109, 108), (93, 90, 107, 109), (90, 89, 87, 107), (86, 87, 89, 88), (74, 95, 96, 75), (81, 113, 74), (95, 74, 113, 115), (115, 88, 95), (115, 86, 88), (115, 100, 86), (117, 113, 81, 62), (69, 117, 62), (118, 117, 69, 70), (118, 71, 73), (71, 118, 70), (73, 72, 118), (111, 118, 72), (92, 119, 98), (112, 77, 98, 119), (42, 46, 41, 44), (92, 94, 119), (94, 91, 119), (104, 120, 108), (41, 46, 47, 43), (104, 106, 120), (106, 103, 120), (100, 122, 121, 101), (115, 122, 100), (102, 101, 121), (105, 102, 121), (103, 105, 121), (120, 103, 121), (153, 48, 110, 157), (56, 49, 123, 130), (57, 59, 133, 131), (51, 50, 124, 125), (50, 53, 127, 124), (53, 60, 134, 127), (54, 55, 129, 128), (55, 61, 135, 129), (59, 52, 126, 133), (61, 58, 132, 135), (60, 56, 130, 134), (49, 57, 131, 123), (52, 51, 125, 126), (134, 116, 127), (127, 116, 124), (114, 121, 122, 136), (116, 114, 136, 137), (137, 124, 116), (125, 124, 137, 138), (139, 125, 138), (139, 110, 125), (158, 157, 110, 139), (125, 110, 128, 126), (133, 126, 128, 129), (131, 133, 129, 135), (130, 116, 134), (123, 140, 130), (131, 140, 123), (135, 140, 131), (116, 130, 140), (140, 141, 116), (138, 143, 142, 139), (144, 145, 117, 118), (144, 149, 147), (48, 54, 128, 110), (53, 52, 59, 60), (56, 60, 59, 57), (57, 49, 56), (153, 154, 54, 48), (155, 55, 54, 154), (156, 61, 55, 155), (58, 61, 156), (65, 146, 111), (84, 65, 67, 85), (112, 146, 65, 84), (120, 119, 91, 108), (152, 150, 140, 135), (31, 37, 35, 28), (29, 36, 37, 31), (30, 36, 29, 32), (24, 38, 39, 25), (40, 45, 25, 39), (121, 114, 116, 141), (142, 160, 158, 139), (143, 159, 160, 142), (118, 148, 149, 144), (151, 152, 135, 132)])
_uv = me_cube_014.uv_layers.new(name='UVMap')
_uv.uv.foreach_set('vector', [0.7476, 0.9115, 0.6711, 0.9115, 0.6711, 0.8217, 0.7476, 0.8217, 0.9894, 0.435, 0.9894, 0.612, 0.979, 0.612, 0.979, 0.435, 0.9894, 0.3223, 0.9894, 0.335, 0.979, 0.335, 0.979, 0.3223, 0.9894, 0.3473, 0.9894, 0.3696, 0.979, 0.3696, 0.979, 0.3473, 0.9894, 0.3067, 0.9894, 0.3223, 0.979, 0.3223, 0.979, 0.3067, 0.9894, 0.3946, 0.9894, 0.4102, 0.979, 0.4102, 0.979, 0.3946, 0.9894, 0.335, 0.9894, 0.3473, 0.979, 0.3473, 0.979, 0.335, 0.9894, 0.3696, 0.9894, 0.3819, 0.979, 0.3819, 0.979, 0.3696, 0.8083, 0.9873, 0.7921, 0.9825, 0.8549, 0.9825, 0.8387, 0.9873, 0.9894, 0.3223, 0.9894, 0.335, 0.979, 0.335, 0.979, 0.3223, 0.9894, 0.2819, 0.9894, 0.3067, 0.979, 0.3067, 0.979, 0.2819, 0.9894, 0.3067, 0.9894, 0.3223, 0.979, 0.3223, 0.979, 0.3067, 0.9894, 0.3223, 0.9894, 0.335, 0.979, 0.335, 0.979, 0.3223, 0.9894, 0.335, 0.9894, 0.3473, 0.979, 0.3473, 0.979, 0.335, 0.9894, 0.4102, 0.9894, 0.435, 0.979, 0.435, 0.979, 0.4102, 0.9894, 0.3067, 0.9894, 0.3223, 0.979, 0.3223, 0.979, 0.3067, 0.869, 0.9724, 0.778, 0.9724, 0.7681, 0.9534, 0.8789, 0.9534, 0.9894, 0.0145, 0.9894, 0.1049, 0.979, 0.1049, 0.979, 0.0145, 0.9894, 0.335, 0.9894, 0.3473, 0.979, 0.3473, 0.979, 0.335, 0.9894, 0.3819, 0.9894, 0.3946, 0.979, 0.3946, 0.979, 0.3819, 0.8789, 0.9534, 0.7681, 0.9534, 0.7617, 0.9201, 0.8853, 0.9201, 0.9894, 0.435, 0.9894, 0.612, 0.979, 0.612, 0.979, 0.435, 0.9894, 0.435, 0.9894, 0.612, 0.979, 0.612, 0.979, 0.435, 0.9894, 0.3473, 0.9894, 0.3696, 0.979, 0.3696, 0.979, 0.3473, 0.9894, 0.3946, 0.9894, 0.4102, 0.979, 0.4102, 0.979, 0.3946, 0.9894, 0.3696, 0.9894, 0.3819, 0.979, 0.3819, 0.979, 0.3696, 0.9894, 0.1049, 0.9894, 0.2819, 0.979, 0.2819, 0.979, 0.1049, 0.9894, 0.0145, 0.9894, 0.1049, 0.979, 0.1049, 0.979, 0.0145, 0.9894, 0.2819, 0.9894, 0.3067, 0.979, 0.3067, 0.979, 0.2819, 0.9894, 0.4102, 0.9894, 0.435, 0.979, 0.435, 0.979, 0.4102, 0.9894, 0.4102, 0.9894, 0.435, 0.979, 0.435, 0.979, 0.4102, 0.9894, 0.3223, 0.9894, 0.335, 0.979, 0.335, 0.979, 0.3223, 0.9894, 0.0145, 0.9894, 0.1049, 0.979, 0.1049, 0.979, 0.0145, 0.9894, 0.0145, 0.9894, 0.1049, 0.979, 0.1049, 0.979, 0.0145, 0.9894, 0.3819, 0.9894, 0.3946, 0.979, 0.3946, 0.979, 0.3819, 0.9894, 0.2819, 0.9894, 0.3067, 0.979, 0.3067, 0.979, 0.2819, 0.9894, 0.3067, 0.9894, 0.3223, 0.979, 0.3223, 0.979, 0.3067, 0.9894, 0.3819, 0.9894, 0.3946, 0.979, 0.3946, 0.979, 0.3819, 0.9894, 0.3473, 0.9894, 0.3696, 0.979, 0.3696, 0.979, 0.3473, 0.9894, 0.335, 0.9894, 0.3473, 0.979, 0.3473, 0.979, 0.335, 0.9894, 0.3473, 0.9894, 0.3696, 0.979, 0.3696, 0.979, 0.3473, 0.9894, 0.3946, 0.9894, 0.4102, 0.979, 0.4102, 0.979, 0.3946, 0.9894, 0.3946, 0.9894, 0.4102, 0.979, 0.4102, 0.979, 0.3946, 0.9894, 0.3696, 0.9894, 0.3819, 0.979, 0.3819, 0.979, 0.3696, 0.9894, 0.3696, 0.9894, 0.3819, 0.979, 0.3819, 0.979, 0.3696, 0.9894, 0.435, 0.9894, 0.612, 0.979, 0.612, 0.979, 0.435, 0.9894, 0.1049, 0.9894, 0.2819, 0.979, 0.2819, 0.979, 0.1049, 0.9894, 0.1049, 0.9894, 0.2819, 0.979, 0.2819, 0.979, 0.1049, 0.9894, 0.4102, 0.9894, 0.435, 0.979, 0.435, 0.979, 0.4102, 0.9894, 0.1049, 0.9894, 0.2819, 0.979, 0.2819, 0.979, 0.1049, 0.9894, 0.2819, 0.9894, 0.3067, 0.979, 0.3067, 0.979, 0.2819, 0.9894, 0.3819, 0.9894, 0.3946, 0.979, 0.3946, 0.979, 0.3819, 0.8083, 0.9873, 0.7921, 0.9825, 0.8549, 0.9825, 0.8387, 0.9873, 0.8853, 0.678, 0.8853, 0.9201, 0.7617, 0.9201, 0.7617, 0.678, 0.8789, 0.9534, 0.7681, 0.9534, 0.7617, 0.9201, 0.8853, 0.9201, 0.8789, 0.9534, 0.7681, 0.9534, 0.7617, 0.9201, 0.8853, 0.9201, 0.8853, 0.678, 0.8853, 0.9201, 0.7617, 0.9201, 0.7617, 0.678, 0.869, 0.9724, 0.778, 0.9724, 0.7681, 0.9534, 0.8789, 0.9534, 0.8549, 0.9825, 0.7921, 0.9825, 0.778, 0.9724, 0.869, 0.9724, 0.8853, 0.678, 0.8853, 0.9201, 0.7617, 0.9201, 0.7617, 0.678, 0.7805, 0.2319, 0.5433, 0.2319, 0.5433, 0.08143, 0.7805, 0.08143, 0.7845, 0.06071, 0.7805, 0.08143, 0.5433, 0.08143, 0.5393, 0.06071, 0.7906, 0.04897, 0.7845, 0.06071, 0.5393, 0.06071, 0.5331, 0.04897, 0.8095, 0.0397, 0.7994, 0.04267, 0.8189, 0.0002783, 0.8284, 0.0397, 0.8095, 0.0397, 0.8189, 0.0002783, 0.8549, 0.9825, 0.7921, 0.9825, 0.778, 0.9724, 0.869, 0.9724, 0.8284, 0.0397, 0.8189, 0.0002783, 0.8384, 0.04267, 0.5143, 0.0397, 0.5049, 0.0002785, 0.5244, 0.04267, 0.869, 0.9724, 0.778, 0.9724, 0.7681, 0.9534, 0.8789, 0.9534, 0.5143, 0.0397, 0.4954, 0.0397, 0.5049, 0.0002785, 0.4954, 0.0397, 0.4854, 0.04267, 0.5049, 0.0002785, 0.4705, 0.06071, 0.4665, 0.08143, 0.3643, 0.08143, 0.3603, 0.06071, 0.4766, 0.04897, 0.4705, 0.06071, 0.3603, 0.06071, 0.3541, 0.04897, 0.4854, 0.04267, 0.4766, 0.04897, 0.3541, 0.04897, 0.3454, 0.04267, 0.3064, 0.04267, 0.2976, 0.04897, 0.1605, 0.04897, 0.1518, 0.04267, 0.2976, 0.04897, 0.2915, 0.06071, 0.1667, 0.06071, 0.1605, 0.04897, 0.2915, 0.06071, 0.2874, 0.08143, 0.1707, 0.08143, 0.1667, 0.06071, 0.1707, 0.2319, 0.1707, 0.08143, 0.2874, 0.08143, 0.2874, 0.2319, 0.4665, 0.2319, 0.3643, 0.2319, 0.3643, 0.08143, 0.4665, 0.08143, 0.5433, 0.2319, 0.5049, 0.3323, 0.4665, 0.2319, 0.3643, 0.2319, 0.4665, 0.2319, 0.5049, 0.3323, 0.2291, 0.3323, 0.2291, 0.3323, 0.2874, 0.2319, 0.3643, 0.2319, 0.2291, 0.3323, 0.1707, 0.2319, 0.2874, 0.2319, 0.2291, 0.3323, 0.09383, 0.2319, 0.1707, 0.2319, 0.9622, 0.3322, 0.5049, 0.3323, 0.5433, 0.2319, 0.7805, 0.2319, 0.8573, 0.2319, 0.9622, 0.3322, 0.7805, 0.2319, 0.9622, 0.0002783, 0.9622, 0.3322, 0.8573, 0.2319, 0.8573, 0.08143, 0.9622, 0.0002783, 0.8533, 0.06071, 0.8472, 0.04897, 0.8533, 0.06071, 0.9622, 0.0002783, 0.8573, 0.08143, 0.8472, 0.04897, 0.8384, 0.04267, 0.9622, 0.0002783, 0.8189, 0.0002783, 0.9622, 0.0002783, 0.8384, 0.04267, 0.3353, 0.0397, 0.3259, 0.0002785, 0.3454, 0.04267, 0.5049, 0.0002785, 0.4854, 0.04267, 0.3454, 0.04267, 0.3259, 0.0002785, 0.8083, 0.9873, 0.7921, 0.9825, 0.8549, 0.9825, 0.8387, 0.9873, 0.3353, 0.0397, 0.3164, 0.0397, 0.3259, 0.0002785, 0.3164, 0.0397, 0.3064, 0.04267, 0.3259, 0.0002785, 0.1417, 0.0397, 0.1322, 0.0002784, 0.1518, 0.04267, 0.8549, 0.9825, 0.7921, 0.9825, 0.778, 0.9724, 0.869, 0.9724, 0.1417, 0.0397, 0.1228, 0.0397, 0.1322, 0.0002784, 0.1228, 0.0397, 0.1127, 0.04267, 0.1322, 0.0002784, 0.09383, 0.2319, 0.0002781, 0.3323, 0.0002781, 0.0002781, 0.09383, 0.08143, 0.2291, 0.3323, 0.0002781, 0.3323, 0.09383, 0.2319, 0.09784, 0.06071, 0.09383, 0.08143, 0.0002781, 0.0002781, 0.104, 0.04897, 0.09784, 0.06071, 0.0002781, 0.0002781, 0.1127, 0.04267, 0.104, 0.04897, 0.0002781, 0.0002781, 0.1322, 0.0002784, 0.1127, 0.04267, 0.0002781, 0.0002781, 0.96, 0.3569, 0.96, 0.4034, 0.9493, 0.4034, 0.9493, 0.3569, 0.9192, 0.9009, 0.9192, 0.8869, 0.9273, 0.8869, 0.9273, 0.9009, 0.9192, 0.8745, 0.9192, 0.863, 0.9273, 0.863, 0.9273, 0.8745, 0.9192, 0.7944, 0.9192, 0.7423, 0.9273, 0.7423, 0.9273, 0.7944, 0.9192, 0.9821, 0.9192, 0.921, 0.9273, 0.921, 0.9273, 0.9821, 0.9192, 0.921, 0.9192, 0.9135, 0.9273, 0.9135, 0.9273, 0.921, 0.96, 0.5525, 0.96, 0.5751, 0.9493, 0.5751, 0.9493, 0.5525, 0.96, 0.5751, 0.96, 0.5957, 0.9493, 0.5957, 0.9493, 0.5751, 0.9192, 0.863, 0.9192, 0.8555, 0.9273, 0.8555, 0.9273, 0.863, 0.96, 0.5957, 0.96, 0.6182, 0.9493, 0.6182, 0.9493, 0.5957, 0.9192, 0.9135, 0.9192, 0.9009, 0.9273, 0.9009, 0.9273, 0.9135, 0.9192, 0.8869, 0.9192, 0.8745, 0.9273, 0.8745, 0.9273, 0.8869, 0.9192, 0.8555, 0.9192, 0.7944, 0.9273, 0.7944, 0.9273, 0.8555, 0.4884, 0.9021, 0.5067, 0.9487, 0.4781, 0.9064, 0.4781, 0.9064, 0.5067, 0.9487, 0.3876, 0.9065, 0.9634, 0.9855, 0.9325, 0.9855, 0.9325, 0.6535, 0.9634, 0.6535, 0.986, 0.9855, 0.964, 0.9855, 0.964, 0.6535, 0.986, 0.6535, 0.0146, 0.949, 0.3876, 0.9065, 0.5067, 0.9487, 0.3876, 0.8293, 0.3876, 0.9065, 0.0146, 0.949, 0.01448, 0.7653, 0.3328, 0.7651, 0.3876, 0.8293, 0.01448, 0.7653, 0.3328, 0.7651, 0.3875, 0.6834, 0.3876, 0.8293, 0.3327, 0.631, 0.3874, 0.6309, 0.3875, 0.6834, 0.3328, 0.7651, 0.3876, 0.8293, 0.3875, 0.6834, 0.5558, 0.6833, 0.4781, 0.8292, 0.4883, 0.8339, 0.4781, 0.8292, 0.5558, 0.6833, 0.5796, 0.6738, 0.4985, 0.8475, 0.4883, 0.8339, 0.5796, 0.6738, 0.594, 0.6555, 0.4984, 0.8864, 0.5067, 0.9487, 0.4884, 0.9021, 0.5009, 0.8658, 0.5957, 0.8657, 0.4984, 0.8864, 0.4985, 0.8475, 0.5957, 0.8657, 0.5009, 0.8658, 0.594, 0.6555, 0.5957, 0.8657, 0.4985, 0.8475, 0.5067, 0.9487, 0.4984, 0.8864, 0.5957, 0.8657, 0.5957, 0.8657, 0.5083, 0.9946, 0.5067, 0.9487, 0.9866, 0.6535, 0.9943, 0.6535, 0.9943, 0.8682, 0.9866, 0.8682, 0.3988, 0.6195, 0.04128, 0.6193, 0.04138, 0.3551, 0.3989, 0.3552, 0.3988, 0.6195, 0.5699, 0.6182, 0.5698, 0.6227, 0.96, 0.4034, 0.96, 0.5525, 0.9493, 0.5525, 0.9493, 0.4034, 0.6711, 0.9115, 0.7476, 0.9115, 0.743, 0.9216, 0.6754, 0.9216, 0.6909, 0.9316, 0.6754, 0.9216, 0.743, 0.9216, 0.7295, 0.9317, 0.7295, 0.9317, 0.7114, 0.9341, 0.6909, 0.9316, 0.1016, 0.6762, 0.2581, 0.6762, 0.2581, 0.725, 0.1016, 0.725, 0.2802, 0.6762, 0.2802, 0.7162, 0.2581, 0.725, 0.2581, 0.6762, 0.2936, 0.6762, 0.2936, 0.6992, 0.2802, 0.7162, 0.2802, 0.6762, 0.299, 0.6762, 0.2936, 0.6992, 0.2936, 0.6762, 0.7994, 0.04267, 0.81, 0.0002783, 0.8189, 0.0002783, 0.5244, 0.04267, 0.7994, 0.04267, 0.7906, 0.04897, 0.5331, 0.04897, 0.5049, 0.0002785, 0.81, 0.0002783, 0.7994, 0.04267, 0.5244, 0.04267, 0.1322, 0.0002784, 0.3259, 0.0002785, 0.3064, 0.04267, 0.1518, 0.04267, 0.731, 0.6369, 0.7537, 0.6369, 0.5957, 0.8657, 0.594, 0.6555, 0.869, 0.9724, 0.778, 0.9724, 0.7681, 0.9534, 0.8789, 0.9534, 0.8549, 0.9825, 0.7921, 0.9825, 0.778, 0.9724, 0.869, 0.9724, 0.8083, 0.9873, 0.7921, 0.9825, 0.8549, 0.9825, 0.8387, 0.9873, 0.7617, 0.678, 0.8853, 0.678, 0.8853, 0.9201, 0.7617, 0.9201, 0.8789, 0.9534, 0.7681, 0.9534, 0.7617, 0.9201, 0.8853, 0.9201, 0.05655, 0.6714, 0.05655, 0.7145, 0.02578, 0.7145, 0.02575, 0.6713, 0.9943, 0.8682, 0.9943, 0.9587, 0.9866, 0.9587, 0.9866, 0.8682, 0.5431, 0.548, 0.5431, 0.3908, 0.916, 0.3908, 0.916, 0.548, 0.3989, 0.3552, 0.5784, 0.615, 0.5699, 0.6182, 0.3988, 0.6195, 0.7309, 0.6311, 0.731, 0.6369, 0.594, 0.6555, 0.5991, 0.6325])
_uv.active_render = True
_uv = me_cube_014.uv_layers.new(name='UVMap.001')
_uv.uv.foreach_set('vector', [0.9535, 0.81, 0.9101, 0.81, 0.9101, 0.8979, 0.9535, 0.8979, 0.3646, 0.9878, 0.5445, 0.9878, 0.5445, 0.9785, 0.3646, 0.9785, 0.9763, 0.8999, 0.9669, 0.8999, 0.9669, 0.9091, 0.9763, 0.9091, 0.8626, 0.6282, 0.8626, 0.6077, 0.8533, 0.6077, 0.8533, 0.6282, 0.8854, 0.5965, 0.876, 0.5965, 0.876, 0.6057, 0.8854, 0.6057, 0.874, 0.5965, 0.8646, 0.5965, 0.8646, 0.6057, 0.874, 0.6057, 0.8854, 0.5853, 0.876, 0.5853, 0.876, 0.5945, 0.8854, 0.5945, 0.874, 0.5853, 0.8646, 0.5853, 0.8646, 0.5945, 0.874, 0.5945, 0.9649, 0.8999, 0.9555, 0.8999, 0.9555, 0.9428, 0.9649, 0.9428, 0.9081, 0.5965, 0.8987, 0.5965, 0.8987, 0.6057, 0.9081, 0.6057, 0.8513, 0.6282, 0.8513, 0.6077, 0.8419, 0.6077, 0.8419, 0.6282, 0.8967, 0.5965, 0.8874, 0.5965, 0.8874, 0.6057, 0.8967, 0.6057, 0.9081, 0.5853, 0.8987, 0.5853, 0.8987, 0.5945, 0.9081, 0.5945, 0.8967, 0.5853, 0.8874, 0.5853, 0.8874, 0.5945, 0.8967, 0.5945, 0.8854, 0.5608, 0.8854, 0.5403, 0.876, 0.5403, 0.876, 0.5608, 0.8854, 0.619, 0.876, 0.619, 0.876, 0.6282, 0.8854, 0.6282, 0.6374, 0.999, 0.7263, 0.999, 0.7263, 0.9898, 0.6374, 0.9898, 0.999, 0.1788, 0.999, 0.09089, 0.9896, 0.09089, 0.9896, 0.1788, 0.874, 0.619, 0.8646, 0.619, 0.8646, 0.6282, 0.874, 0.6282, 0.8854, 0.6077, 0.876, 0.6077, 0.876, 0.617, 0.8854, 0.617, 0.9101, 0.9878, 0.999, 0.9878, 0.999, 0.9673, 0.9101, 0.9673, 0.9876, 0.6282, 0.9876, 0.4504, 0.9783, 0.4504, 0.9783, 0.6282, 0.001001, 0.999, 0.1808, 0.999, 0.1808, 0.9898, 0.001001, 0.9898, 0.874, 0.5608, 0.874, 0.5403, 0.8646, 0.5403, 0.8646, 0.5608, 0.874, 0.6077, 0.8646, 0.6077, 0.8646, 0.617, 0.874, 0.617, 0.9081, 0.619, 0.8987, 0.619, 0.8987, 0.6282, 0.9081, 0.6282, 0.9876, 0.808, 0.9876, 0.6302, 0.9783, 0.6302, 0.9783, 0.808, 0.8192, 0.999, 0.9081, 0.999, 0.9081, 0.9898, 0.8192, 0.9898, 0.9081, 0.5608, 0.9081, 0.5403, 0.8987, 0.5403, 0.8987, 0.5608, 0.8967, 0.5608, 0.8967, 0.5403, 0.8874, 0.5403, 0.8874, 0.5608, 0.8854, 0.5833, 0.8854, 0.5628, 0.876, 0.5628, 0.876, 0.5833, 0.8967, 0.619, 0.8874, 0.619, 0.8874, 0.6282, 0.8967, 0.6282, 0.999, 0.08889, 0.999, 0.001001, 0.9896, 0.001001, 0.9896, 0.08889, 0.4555, 0.999, 0.5445, 0.999, 0.5445, 0.9898, 0.4555, 0.9898, 0.9081, 0.6077, 0.8987, 0.6077, 0.8987, 0.617, 0.9081, 0.617, 0.874, 0.5833, 0.874, 0.5628, 0.8646, 0.5628, 0.8646, 0.5833, 0.8967, 0.6077, 0.8874, 0.6077, 0.8874, 0.617, 0.8967, 0.617, 0.8399, 0.5965, 0.8305, 0.5965, 0.8305, 0.6057, 0.8399, 0.6057, 0.9081, 0.5833, 0.9081, 0.5628, 0.8987, 0.5628, 0.8987, 0.5833, 0.8285, 0.5965, 0.8192, 0.5965, 0.8192, 0.6057, 0.8285, 0.6057, 0.8967, 0.5833, 0.8967, 0.5628, 0.8874, 0.5628, 0.8874, 0.5833, 0.8399, 0.5853, 0.8305, 0.5853, 0.8305, 0.5945, 0.8399, 0.5945, 0.8285, 0.5853, 0.8192, 0.5853, 0.8192, 0.5945, 0.8285, 0.5945, 0.8626, 0.5965, 0.8533, 0.5965, 0.8533, 0.6057, 0.8626, 0.6057, 0.8513, 0.5965, 0.8419, 0.5965, 0.8419, 0.6057, 0.8513, 0.6057, 0.9876, 0.4484, 0.9876, 0.2707, 0.9783, 0.2707, 0.9783, 0.4484, 0.7283, 0.9878, 0.9081, 0.9878, 0.9081, 0.9785, 0.7283, 0.9785, 0.9763, 0.1788, 0.9763, 0.001001, 0.9669, 0.001001, 0.9669, 0.1788, 0.8399, 0.5608, 0.8399, 0.5403, 0.8305, 0.5403, 0.8305, 0.5608, 0.5465, 0.9878, 0.7263, 0.9878, 0.7263, 0.9785, 0.5465, 0.9785, 0.8285, 0.5608, 0.8285, 0.5403, 0.8192, 0.5403, 0.8192, 0.5608, 0.8626, 0.5853, 0.8533, 0.5853, 0.8533, 0.5945, 0.8626, 0.5945, 0.9308, 0.8999, 0.9215, 0.8999, 0.9215, 0.9428, 0.9308, 0.9428, 0.9081, 0.1788, 0.9081, 0.001001, 0.8192, 0.001001, 0.8192, 0.1788, 0.9101, 0.9653, 0.999, 0.9653, 0.999, 0.9448, 0.9101, 0.9448, 0.9763, 0.808, 0.9763, 0.7201, 0.9555, 0.7201, 0.9555, 0.808, 0.7283, 0.808, 0.9081, 0.808, 0.9081, 0.7201, 0.7283, 0.7201, 0.999, 0.4484, 0.999, 0.3606, 0.9896, 0.3606, 0.9896, 0.4484, 0.9195, 0.9428, 0.9195, 0.8999, 0.9101, 0.8999, 0.9101, 0.9428, 0.001001, 0.9878, 0.1808, 0.9878, 0.1808, 0.8999, 0.001001, 0.8999, 0.7263, 0.3585, 0.7263, 0.001001, 0.5465, 0.001001, 0.5465, 0.3585, 0.7263, 0.9203, 0.7263, 0.8999, 0.3646, 0.8999, 0.3646, 0.9203, 0.9763, 0.2707, 0.9669, 0.2707, 0.9669, 0.6282, 0.9763, 0.6282, 0.9876, 0.2687, 0.9793, 0.2687, 0.9876, 0.2267, 0.9565, 0.2237, 0.9763, 0.2237, 0.9763, 0.1818, 0.9535, 0.9428, 0.9535, 0.8999, 0.9442, 0.8999, 0.9442, 0.9428, 0.6828, 0.9223, 0.6828, 0.9643, 0.7253, 0.9223, 0.9422, 0.2687, 0.9422, 0.2267, 0.9338, 0.2687, 0.7283, 0.999, 0.8172, 0.999, 0.8172, 0.9898, 0.7283, 0.9898, 0.999, 0.2237, 0.9793, 0.2237, 0.999, 0.1818, 0.9535, 0.2687, 0.9452, 0.2687, 0.9535, 0.2267, 0.9763, 0.6302, 0.9555, 0.6302, 0.9555, 0.7181, 0.9763, 0.7181, 0.9081, 0.9765, 0.9081, 0.9673, 0.7283, 0.9673, 0.7283, 0.9765, 0.9649, 0.001001, 0.9555, 0.001001, 0.9555, 0.1788, 0.9649, 0.1788, 0.7263, 0.9765, 0.7263, 0.9673, 0.5465, 0.9673, 0.5465, 0.9765, 0.9535, 0.4504, 0.9442, 0.4504, 0.9442, 0.6282, 0.9535, 0.6282, 0.9081, 0.9653, 0.9081, 0.9448, 0.7283, 0.9448, 0.7283, 0.9653, 0.7263, 0.5403, 0.5465, 0.5403, 0.5465, 0.7181, 0.7263, 0.7181, 0.9081, 0.3606, 0.8192, 0.3606, 0.8192, 0.5383, 0.9081, 0.5383, 0.7263, 0.808, 0.5475, 0.808, 0.7263, 0.7211, 0.1808, 0.7201, 0.001001, 0.7201, 0.001001, 0.8979, 0.1808, 0.8979, 0.9081, 0.1818, 0.9081, 0.3585, 0.8202, 0.3585, 0.5465, 0.7201, 0.7253, 0.7201, 0.5465, 0.807, 0.8192, 0.3575, 0.9071, 0.1808, 0.8192, 0.1808, 0.001001, 0.7181, 0.3626, 0.7181, 0.3626, 0.5403, 0.001001, 0.5403, 0.8172, 0.7181, 0.8172, 0.5413, 0.7293, 0.7181, 0.5445, 0.7181, 0.5445, 0.3606, 0.3646, 0.3606, 0.3646, 0.7181, 0.1838, 0.9653, 0.3626, 0.9653, 0.3626, 0.9458, 0.5445, 0.9653, 0.3656, 0.9653, 0.5445, 0.9234, 0.3626, 0.999, 0.3626, 0.9908, 0.1838, 0.999, 0.7293, 0.5383, 0.8172, 0.3616, 0.8172, 0.5383, 0.9328, 0.2257, 0.9328, 0.2677, 0.9412, 0.2257, 0.9081, 0.9428, 0.9081, 0.8999, 0.7283, 0.8999, 0.7283, 0.9428, 0.9422, 0.8999, 0.9328, 0.8999, 0.9328, 0.9428, 0.9422, 0.9428, 0.9555, 0.1808, 0.9753, 0.1808, 0.9555, 0.2227, 0.9442, 0.2257, 0.9525, 0.2257, 0.9442, 0.2677, 0.9195, 0.2687, 0.9195, 0.2267, 0.9111, 0.2687, 0.6581, 0.9653, 0.6581, 0.9223, 0.6487, 0.9223, 0.6487, 0.9653, 0.998, 0.1808, 0.9783, 0.1808, 0.9783, 0.2227, 0.9101, 0.2257, 0.9185, 0.2257, 0.9101, 0.2677, 0.5445, 0.001001, 0.3646, 0.001001, 0.3646, 0.3585, 0.5445, 0.3585, 0.7263, 0.3616, 0.5475, 0.5383, 0.7263, 0.5383, 0.1828, 0.9448, 0.1828, 0.9643, 0.3616, 0.9448, 0.9876, 0.1788, 0.9793, 0.1788, 0.9876, 0.002002, 0.9866, 0.001001, 0.9783, 0.001001, 0.9783, 0.1778, 0.3646, 0.9643, 0.3646, 0.9223, 0.5435, 0.9223, 0.6467, 0.9653, 0.6467, 0.9223, 0.6374, 0.9223, 0.6374, 0.9653, 0.8626, 0.5608, 0.8626, 0.5403, 0.8533, 0.5403, 0.8533, 0.5608, 0.8513, 0.5853, 0.8419, 0.5853, 0.8419, 0.5945, 0.8513, 0.5945, 0.6808, 0.9653, 0.6808, 0.9223, 0.6715, 0.9223, 0.6715, 0.9653, 0.9101, 0.999, 0.999, 0.999, 0.999, 0.9898, 0.9101, 0.9898, 0.8399, 0.619, 0.8305, 0.619, 0.8305, 0.6282, 0.8399, 0.6282, 0.8513, 0.5608, 0.8513, 0.5403, 0.8419, 0.5403, 0.8419, 0.5608, 0.8399, 0.5833, 0.8399, 0.5628, 0.8305, 0.5628, 0.8305, 0.5833, 0.8285, 0.619, 0.8192, 0.619, 0.8192, 0.6282, 0.8285, 0.6282, 0.8285, 0.5833, 0.8285, 0.5628, 0.8192, 0.5628, 0.8192, 0.5833, 0.8399, 0.6077, 0.8305, 0.6077, 0.8305, 0.617, 0.8399, 0.617, 0.8285, 0.6077, 0.8192, 0.6077, 0.8192, 0.617, 0.8285, 0.617, 0.999, 0.5383, 0.999, 0.4504, 0.9896, 0.4504, 0.9896, 0.5383, 0.9308, 0.2687, 0.9308, 0.2267, 0.9225, 0.2687, 0.9535, 0.808, 0.9111, 0.808, 0.9535, 0.7211, 0.9081, 0.8979, 0.9081, 0.8549, 0.5465, 0.8549, 0.5465, 0.8979, 0.9308, 0.2707, 0.9101, 0.2707, 0.9101, 0.6282, 0.9308, 0.6282, 0.5465, 0.5373, 0.5465, 0.3606, 0.7253, 0.3606, 0.5445, 0.808, 0.5445, 0.7201, 0.1828, 0.7201, 0.1828, 0.808, 0.7283, 0.5403, 0.8162, 0.5403, 0.7283, 0.7171, 0.6354, 0.9653, 0.5475, 0.9653, 0.6354, 0.9234, 0.9535, 0.6302, 0.9101, 0.6302, 0.9101, 0.7181, 0.9535, 0.7181, 0.9081, 0.6302, 0.8192, 0.6302, 0.8192, 0.7181, 0.9081, 0.7181, 0.3626, 0.9878, 0.3626, 0.9785, 0.1828, 0.9785, 0.1828, 0.9878, 0.9649, 0.2707, 0.9442, 0.2707, 0.9442, 0.4484, 0.9649, 0.4484, 0.9298, 0.2257, 0.9215, 0.2677, 0.9215, 0.2257, 0.4535, 0.999, 0.3656, 0.999, 0.4535, 0.9908, 0.3646, 0.998, 0.4525, 0.9898, 0.3646, 0.9898, 0.7283, 0.5373, 0.7283, 0.3606, 0.8162, 0.3606, 0.5465, 0.9643, 0.5465, 0.9223, 0.6344, 0.9223, 0.9101, 0.807, 0.9525, 0.7201, 0.9101, 0.7201, 0.5445, 0.9765, 0.5445, 0.9673, 0.1828, 0.9673, 0.1828, 0.9765, 0.3626, 0.001001, 0.001001, 0.001001, 0.001001, 0.3585, 0.3626, 0.3585, 0.3616, 0.9898, 0.1828, 0.998, 0.1828, 0.9898, 0.9649, 0.6282, 0.9649, 0.4504, 0.9555, 0.4504, 0.9555, 0.6282, 0.6695, 0.9653, 0.6695, 0.9223, 0.6601, 0.9223, 0.6601, 0.9653, 0.9763, 0.2257, 0.9669, 0.2257, 0.9669, 0.2687, 0.9763, 0.2687, 0.8429, 0.5833, 0.8513, 0.5833, 0.8513, 0.5638, 0.1828, 0.9428, 0.3626, 0.9428, 0.3626, 0.8999, 0.1828, 0.8999, 0.9535, 0.2237, 0.9535, 0.1808, 0.9328, 0.1808, 0.9328, 0.2237, 0.8626, 0.5833, 0.8626, 0.5628, 0.8533, 0.5628, 0.8533, 0.5833, 0.8503, 0.5628, 0.8419, 0.5823, 0.8419, 0.5628, 0.9783, 0.2677, 0.9783, 0.2257, 0.9866, 0.2257, 0.9422, 0.6282, 0.9422, 0.2707, 0.9328, 0.2707, 0.9328, 0.6282, 0.5465, 0.8529, 0.9081, 0.8529, 0.9081, 0.81, 0.5465, 0.81, 0.9535, 0.1788, 0.9535, 0.001001, 0.9101, 0.001001, 0.9101, 0.1788, 0.5445, 0.8979, 0.5445, 0.81, 0.3646, 0.81, 0.3646, 0.8979, 0.999, 0.3585, 0.999, 0.2707, 0.9896, 0.2707, 0.9896, 0.3585, 0.9649, 0.2687, 0.9649, 0.2257, 0.9555, 0.2257, 0.9555, 0.2687, 0.999, 0.2257, 0.9896, 0.2257, 0.9896, 0.2687, 0.999, 0.2687, 0.3626, 0.8979, 0.3626, 0.81, 0.1828, 0.81, 0.1828, 0.8979, 0.9763, 0.8979, 0.9763, 0.81, 0.9555, 0.81, 0.9555, 0.8979, 0.9308, 0.2237, 0.9308, 0.1808, 0.9101, 0.1808, 0.9101, 0.2237, 0.5465, 0.999, 0.6354, 0.999, 0.6354, 0.9898, 0.5465, 0.9898, 0.8172, 0.001001, 0.7283, 0.001001, 0.7283, 0.3585, 0.8172, 0.3585, 0.001001, 0.5383, 0.3626, 0.5383, 0.3626, 0.3606, 0.001001, 0.3606, 0.9876, 0.81, 0.9783, 0.81, 0.9783, 0.8979, 0.9876, 0.8979])
me_cube_014.use_remesh_preserve_volume = False
me_cube_014.use_remesh_preserve_attributes = False
me_cube_014.use_mirror_vertex_groups = False
me_cube_014.update()

# ---- objects
ob_cube_011 = bpy.data.objects.new('Cube.011', me_cube_012)
ob_chao = bpy.data.objects.new('chao', me_cube_002)
ob_teto = bpy.data.objects.new('teto', me_cube_000)
ob_cube_002 = bpy.data.objects.new('Cube.002', me_cube_014)

# ---- transforms, parenting, visibility, modifiers, constraints
ob_cube_011.location = (-0.3742, 0.0, 1.069)
ob_cube_011.lineart.crease_threshold = 0.0
ob_chao.location = (-1.962, -59.53, 1.007)
ob_chao.hide_viewport = True
ob_chao.hide_render = True
ob_chao.lineart.crease_threshold = 0.0
_m = ob_chao.modifiers.new('Mirror', 'MIRROR')
_m.use_axis = (False, True, False)
_m.use_clip = True
ob_teto.location = (-1.962, -59.53, 1.007)
ob_teto.hide_render = True
ob_teto.lineart.crease_threshold = 0.0
_m = ob_teto.modifiers.new('Mirror', 'MIRROR')
_m.use_axis = (False, True, False)
_m.use_clip = True
ob_cube_002.location = (-1.962, -59.53, 1.007)
ob_cube_002.hide_render = True
ob_cube_002.lineart.crease_threshold = 0.0
_m = ob_cube_002.modifiers.new('Mirror', 'MIRROR')
_m.use_axis = (False, True, False)
_m.use_clip = True

# ---- collection membership
col_collection_2.objects.link(ob_cube_011)
col_collection_4.objects.link(ob_chao)
col_collection_4.objects.link(ob_teto)
col_collection_4.objects.link(ob_cube_002)

# ---- scene / render settings (as saved in the file)
scene.frame_start = 1; scene.frame_end = 250; scene.frame_set(175)
scene.render.engine = 'BLENDER_EEVEE_NEXT'
scene.render.resolution_percentage = 50
scene.render.dither_intensity = 0.0
scene.render.use_bake_selected_to_active = True
scene.render.bake_margin = 8
scene.cycles.use_denoising = False
scene.cycles.samples = 128
scene.cycles.sampling_pattern = 'TABULATED_SOBOL'
scene.cycles.use_adaptive_sampling = False
scene.cycles.use_light_tree = False
scene.cycles.blur_glossy = 0.0
scene.cycles.sample_clamp_indirect = 0.0
scene.view_settings.view_transform = 'Standard'
bpy.context.view_layer.update()

# ---- added for rendering (the .blend has no active camera and no usable light): camera, sun
cam_auto = bpy.data.cameras.new('AutoCamera')
cam_auto.lens = 50.0
cam_auto.sensor_width = 36.0
cam_auto.clip_end = 1000.0
ob_auto_camera = bpy.data.objects.new('AutoCamera', cam_auto)
scene.collection.objects.link(ob_auto_camera)
ob_auto_camera.location = (36.4631, -35.5788, 29.3475)
ob_auto_camera.rotation_euler = (1.09748, -7.21219e-08, 0.694738)
scene.camera = ob_auto_camera
light_auto_sun = bpy.data.lights.new('AutoSun', 'SUN')
light_auto_sun.energy = 3.0
light_auto_sun.angle = 0.0523599
ob_auto_sun = bpy.data.objects.new('AutoSun', light_auto_sun)
scene.collection.objects.link(ob_auto_sun)
ob_auto_sun.rotation_euler = (0.872665, 0.174533, 0.523599)
bpy.context.view_layer.update()
